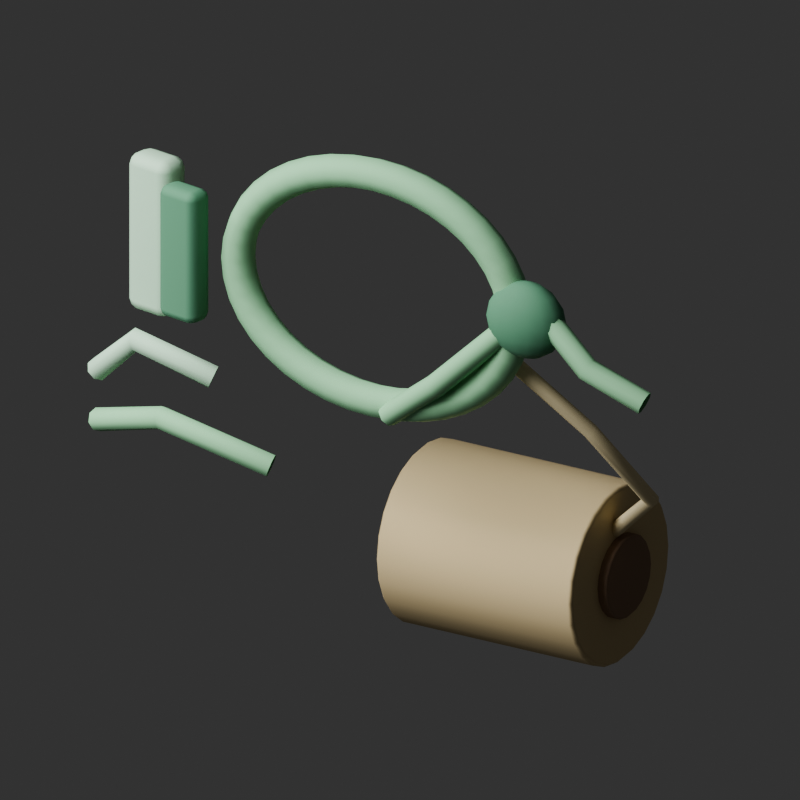 # Source: PlantTieLoop.blend  (saved by Blender 5.1.30; exported with 4.5.12 LTS)
import bpy
from mathutils import Matrix  # noqa: F401  (used for matrix-valued properties, if any)

bpy.ops.wm.read_factory_settings(use_empty=True)
scene = bpy.context.scene
scene.name = 'Scene'

# ---- collections
col_collection = bpy.data.collections.new('Collection'); scene.collection.children.link(col_collection)

# ---- materials (node trees are filled in below, after node groups)
mat_material_planttieloop_softgreen = bpy.data.materials.new('Material.PlantTieLoop.SoftGreen')
mat_material_planttieloop_greendark = bpy.data.materials.new('Material.PlantTieLoop.GreenDark')
mat_material_planttieloop_clipmint = bpy.data.materials.new('Material.PlantTieLoop.ClipMint')
mat_material_planttieloop_twine = bpy.data.materials.new('Material.PlantTieLoop.Twine')
mat_material_planttieloop_core = bpy.data.materials.new('Material.PlantTieLoop.Core')
mat_material_planttieloop_twinelight = bpy.data.materials.new('Material.PlantTieLoop.TwineLight')

# ---- material node trees
mat_material_planttieloop_softgreen.use_nodes = True; mat_material_planttieloop_softgreen.node_tree.nodes.clear()
_N = mat_material_planttieloop_softgreen.node_tree.nodes; _L = mat_material_planttieloop_softgreen.node_tree.links
n0 = _N.new('ShaderNodeBsdfPrincipled'); n0.name = 'Principled BSDF'; n0.location = (-200, 100)
n0.inputs[0].default_value = (0.34, 0.66, 0.39, 1.0)
n0.inputs[2].default_value = 0.76
n1 = _N.new('ShaderNodeOutputMaterial'); n1.name = 'Material Output'; n1.location = (200, 100)
_L.new(n0.outputs[0], n1.inputs[0])
n1.is_active_output = True
mat_material_planttieloop_greendark.use_nodes = True; mat_material_planttieloop_greendark.node_tree.nodes.clear()
_N = mat_material_planttieloop_greendark.node_tree.nodes; _L = mat_material_planttieloop_greendark.node_tree.links
n0 = _N.new('ShaderNodeBsdfPrincipled'); n0.name = 'Principled BSDF'; n0.location = (-200, 100)
n0.inputs[0].default_value = (0.13, 0.33, 0.2, 1.0)
n0.inputs[2].default_value = 0.8
n1 = _N.new('ShaderNodeOutputMaterial'); n1.name = 'Material Output'; n1.location = (200, 100)
_L.new(n0.outputs[0], n1.inputs[0])
n1.is_active_output = True
mat_material_planttieloop_clipmint.use_nodes = True; mat_material_planttieloop_clipmint.node_tree.nodes.clear()
_N = mat_material_planttieloop_clipmint.node_tree.nodes; _L = mat_material_planttieloop_clipmint.node_tree.links
n0 = _N.new('ShaderNodeBsdfPrincipled'); n0.name = 'Principled BSDF'; n0.location = (-200, 100)
n0.inputs[0].default_value = (0.54, 0.78, 0.58, 1.0)
n0.inputs[2].default_value = 0.7
n1 = _N.new('ShaderNodeOutputMaterial'); n1.name = 'Material Output'; n1.location = (200, 100)
_L.new(n0.outputs[0], n1.inputs[0])
n1.is_active_output = True
mat_material_planttieloop_twine.use_nodes = True; mat_material_planttieloop_twine.node_tree.nodes.clear()
_N = mat_material_planttieloop_twine.node_tree.nodes; _L = mat_material_planttieloop_twine.node_tree.links
n0 = _N.new('ShaderNodeBsdfPrincipled'); n0.name = 'Principled BSDF'; n0.location = (-200, 100)
n0.inputs[0].default_value = (0.71, 0.57, 0.33, 1.0)
n0.inputs[2].default_value = 0.86
n1 = _N.new('ShaderNodeOutputMaterial'); n1.name = 'Material Output'; n1.location = (200, 100)
_L.new(n0.outputs[0], n1.inputs[0])
n1.is_active_output = True
mat_material_planttieloop_core.use_nodes = True; mat_material_planttieloop_core.node_tree.nodes.clear()
_N = mat_material_planttieloop_core.node_tree.nodes; _L = mat_material_planttieloop_core.node_tree.links
n0 = _N.new('ShaderNodeBsdfPrincipled'); n0.name = 'Principled BSDF'; n0.location = (-200, 100)
n0.inputs[0].default_value = (0.36, 0.24, 0.16, 1.0)
n0.inputs[2].default_value = 0.78
n1 = _N.new('ShaderNodeOutputMaterial'); n1.name = 'Material Output'; n1.location = (200, 100)
_L.new(n0.outputs[0], n1.inputs[0])
n1.is_active_output = True
mat_material_planttieloop_twinelight.use_nodes = True; mat_material_planttieloop_twinelight.node_tree.nodes.clear()
_N = mat_material_planttieloop_twinelight.node_tree.nodes; _L = mat_material_planttieloop_twinelight.node_tree.links
n0 = _N.new('ShaderNodeBsdfPrincipled'); n0.name = 'Principled BSDF'; n0.location = (-200, 100)
n0.inputs[0].default_value = (0.88, 0.76, 0.48, 1.0)
n0.inputs[2].default_value = 0.84
n1 = _N.new('ShaderNodeOutputMaterial'); n1.name = 'Material Output'; n1.location = (200, 100)
_L.new(n0.outputs[0], n1.inputs[0])
n1.is_active_output = True

# ---- world
world_world = bpy.data.worlds.new('World'); scene.world = world_world
world_world.use_nodes = True; world_world.node_tree.nodes.clear()
_N = world_world.node_tree.nodes; _L = world_world.node_tree.links
n0 = _N.new('ShaderNodeOutputWorld'); n0.name = 'World Output'; n0.location = (200, 100)
n1 = _N.new('ShaderNodeBackground'); n1.name = 'Background'; n1.location = (-200, 100)
n1.inputs[0].default_value = (0.05088, 0.05088, 0.05088, 1.0)
_L.new(n1.outputs[0], n0.inputs[0])
n0.is_active_output = True
world_world.color = (0.05088, 0.05088, 0.05088)
world_world.sun_shadow_jitter_overblur = 0.0

# ---- cameras
cam_camera_001 = bpy.data.cameras.new('Camera.001')
cam_camera_001.type = 'ORTHO'
cam_camera_001.ortho_scale = 1.18

# ---- lights
light_area = bpy.data.lights.new('Area', 'AREA')
light_area.energy = 420.0
light_area.size = 4.0
light_area.size_y = 1.0

# ---- meshes
me_planttieloop_mainloop_mesh = bpy.data.meshes.new('PlantTieLoop_MainLoop_Mesh')
me_planttieloop_mainloop_mesh.from_pydata([(0.2583, -0.05338, 0.2819), (0.2659, -0.035, 0.2827), (0.2583, -0.01662, 0.2819), (0.24, -0.009, 0.28), (0.2217, -0.01662, 0.2781), (0.2141, -0.035, 0.2773), (0.2217, -0.05338, 0.2781), (0.24, -0.061, 0.28), (0.255, -0.05338, 0.3119), (0.2625, -0.035, 0.3135), (0.255, -0.01662, 0.3119), (0.237, -0.009, 0.3082), (0.2191, -0.01662, 0.3044), (0.2116, -0.035, 0.3028), (0.2191, -0.05338, 0.3044), (0.237, -0.061, 0.3082), (0.2451, -0.05338, 0.3429), (0.2521, -0.035, 0.3459), (0.2451, -0.01662, 0.3429), (0.2283, -0.009, 0.3356), (0.2114, -0.01662, 0.3283), (0.2044, -0.035, 0.3253), (0.2114, -0.05338, 0.3283), (0.2283, -0.061, 0.3356), (0.2291, -0.05338, 0.372), (0.2354, -0.035, 0.3763), (0.2291, -0.01662, 0.372), (0.2138, -0.009, 0.3617), (0.1986, -0.01662, 0.3514), (0.1923, -0.035, 0.3471), (0.1986, -0.05338, 0.3514), (0.2138, -0.061, 0.3617), (0.2074, -0.05338, 0.3986), (0.2129, -0.035, 0.4039), (0.2074, -0.01662, 0.3986), (0.1942, -0.009, 0.3858), (0.1809, -0.01662, 0.373), (0.1755, -0.035, 0.3677), (0.1809, -0.05338, 0.373), (0.1942, -0.061, 0.3858), (0.1808, -0.05338, 0.422), (0.1853, -0.035, 0.4281), (0.1808, -0.01662, 0.422), (0.1697, -0.009, 0.4073), (0.1587, -0.01662, 0.3926), (0.1541, -0.035, 0.3865), (0.1587, -0.05338, 0.3926), (0.1697, -0.061, 0.4073), (0.1499, -0.05338, 0.4418), (0.1535, -0.035, 0.4484), (0.1499, -0.01662, 0.4418), (0.1411, -0.009, 0.4256), (0.1323, -0.01662, 0.4095), (0.1286, -0.035, 0.4028), (0.1323, -0.05338, 0.4095), (0.1411, -0.061, 0.4256), (0.1155, -0.05338, 0.4575), (0.1183, -0.035, 0.4647), (0.1155, -0.01662, 0.4575), (0.109, -0.009, 0.4404), (0.1024, -0.01662, 0.4232), (0.09965, -0.035, 0.4161), (0.1024, -0.05338, 0.4232), (0.109, -0.061, 0.4404), (0.07853, -0.05338, 0.469), (0.08034, -0.035, 0.4764), (0.07853, -0.01662, 0.469), (0.07416, -0.009, 0.4512), (0.0698, -0.01662, 0.4333), (0.06799, -0.035, 0.4259), (0.0698, -0.05338, 0.4333), (0.07416, -0.061, 0.4512), (0.03972, -0.05338, 0.476), (0.04062, -0.035, 0.4836), (0.03972, -0.01662, 0.476), (0.03754, -0.009, 0.4578), (0.03537, -0.01662, 0.4395), (0.03447, -0.035, 0.432), (0.03537, -0.05338, 0.4395), (0.03754, -0.061, 0.4578), (3.725e-09, -0.05338, 0.4784), (5.588e-09, -0.035, 0.486), (3.725e-09, -0.01662, 0.4784), (-1.863e-09, -0.009, 0.46), (-3.725e-09, -0.01662, 0.4416), (-5.588e-09, -0.035, 0.434), (-4.191e-09, -0.05338, 0.4416), (1.863e-09, -0.061, 0.46), (-0.03972, -0.05338, 0.476), (-0.04062, -0.035, 0.4836), (-0.03972, -0.01662, 0.476), (-0.03754, -0.009, 0.4578), (-0.03537, -0.01662, 0.4395), (-0.03447, -0.035, 0.432), (-0.03537, -0.05338, 0.4395), (-0.03754, -0.061, 0.4578), (-0.07853, -0.05338, 0.469), (-0.08034, -0.035, 0.4764), (-0.07853, -0.01662, 0.469), (-0.07416, -0.009, 0.4512), (-0.0698, -0.01662, 0.4333), (-0.06799, -0.035, 0.4259), (-0.0698, -0.05338, 0.4333), (-0.07416, -0.061, 0.4512), (-0.1155, -0.05338, 0.4575), (-0.1183, -0.035, 0.4647), (-0.1155, -0.01662, 0.4575), (-0.109, -0.009, 0.4404), (-0.1024, -0.01662, 0.4232), (-0.09965, -0.035, 0.4161), (-0.1024, -0.05338, 0.4232), (-0.109, -0.061, 0.4404), (-0.1499, -0.05338, 0.4418), (-0.1535, -0.035, 0.4484), (-0.1499, -0.01662, 0.4418), (-0.1411, -0.009, 0.4256), (-0.1323, -0.01662, 0.4095), (-0.1286, -0.035, 0.4028), (-0.1323, -0.05338, 0.4095), (-0.1411, -0.061, 0.4256), (-0.1808, -0.05338, 0.422), (-0.1853, -0.035, 0.4281), (-0.1808, -0.01662, 0.422), (-0.1697, -0.009, 0.4073), (-0.1587, -0.01662, 0.3926), (-0.1541, -0.035, 0.3865), (-0.1587, -0.05338, 0.3926), (-0.1697, -0.061, 0.4073), (-0.2074, -0.05338, 0.3986), (-0.2129, -0.035, 0.4039), (-0.2074, -0.01662, 0.3986), (-0.1942, -0.009, 0.3858), (-0.1809, -0.01662, 0.373), (-0.1755, -0.035, 0.3677), (-0.1809, -0.05338, 0.373), (-0.1942, -0.061, 0.3858), (-0.2291, -0.05338, 0.372), (-0.2354, -0.035, 0.3763), (-0.2291, -0.01662, 0.372), (-0.2138, -0.009, 0.3617), (-0.1986, -0.01662, 0.3514), (-0.1923, -0.035, 0.3471), (-0.1986, -0.05338, 0.3514), (-0.2138, -0.061, 0.3617), (-0.2451, -0.05338, 0.3429), (-0.2521, -0.035, 0.3459), (-0.2451, -0.01662, 0.3429), (-0.2283, -0.009, 0.3356), (-0.2114, -0.01662, 0.3283), (-0.2044, -0.035, 0.3253), (-0.2114, -0.05338, 0.3283), (-0.2283, -0.061, 0.3356), (-0.255, -0.05338, 0.3119), (-0.2625, -0.035, 0.3135), (-0.255, -0.01662, 0.3119), (-0.237, -0.009, 0.3082), (-0.2191, -0.01662, 0.3044), (-0.2116, -0.035, 0.3028), (-0.2191, -0.05338, 0.3044), (-0.237, -0.061, 0.3082), (-0.2584, -0.05338, 0.28), (-0.266, -0.035, 0.28), (-0.2584, -0.01662, 0.28), (-0.24, -0.009, 0.28), (-0.2216, -0.01662, 0.28), (-0.214, -0.035, 0.28), (-0.2216, -0.05338, 0.28), (-0.24, -0.061, 0.28), (-0.255, -0.05338, 0.2481), (-0.2625, -0.035, 0.2465), (-0.255, -0.01662, 0.2481), (-0.237, -0.009, 0.2518), (-0.2191, -0.01662, 0.2556), (-0.2116, -0.035, 0.2572), (-0.2191, -0.05338, 0.2556), (-0.237, -0.061, 0.2518), (-0.2451, -0.05338, 0.2171), (-0.2521, -0.035, 0.2141), (-0.2451, -0.01662, 0.2171), (-0.2283, -0.009, 0.2244), (-0.2114, -0.01662, 0.2317), (-0.2044, -0.035, 0.2347), (-0.2114, -0.05338, 0.2317), (-0.2283, -0.061, 0.2244), (-0.2291, -0.05338, 0.188), (-0.2354, -0.035, 0.1837), (-0.2291, -0.01662, 0.188), (-0.2138, -0.009, 0.1983), (-0.1986, -0.01662, 0.2086), (-0.1923, -0.035, 0.2129), (-0.1986, -0.05338, 0.2086), (-0.2138, -0.061, 0.1983), (-0.2074, -0.05338, 0.1614), (-0.2129, -0.035, 0.1561), (-0.2074, -0.01662, 0.1614), (-0.1942, -0.009, 0.1742), (-0.1809, -0.01662, 0.187), (-0.1755, -0.035, 0.1923), (-0.1809, -0.05338, 0.187), (-0.1942, -0.061, 0.1742), (-0.1808, -0.05338, 0.138), (-0.1853, -0.035, 0.1319), (-0.1808, -0.01662, 0.138), (-0.1697, -0.009, 0.1527), (-0.1587, -0.01662, 0.1674), (-0.1541, -0.035, 0.1735), (-0.1587, -0.05338, 0.1674), (-0.1697, -0.061, 0.1527), (-0.1499, -0.05338, 0.1182), (-0.1535, -0.035, 0.1116), (-0.1499, -0.01662, 0.1182), (-0.1411, -0.009, 0.1344), (-0.1323, -0.01662, 0.1505), (-0.1286, -0.035, 0.1572), (-0.1323, -0.05338, 0.1505), (-0.1411, -0.061, 0.1344), (-0.1155, -0.05338, 0.1025), (-0.1183, -0.035, 0.09534), (-0.1155, -0.01662, 0.1025), (-0.109, -0.009, 0.1196), (-0.1024, -0.01662, 0.1368), (-0.09965, -0.035, 0.1439), (-0.1024, -0.05338, 0.1368), (-0.109, -0.061, 0.1196), (-0.07853, -0.05338, 0.09095), (-0.08034, -0.035, 0.08355), (-0.07853, -0.01662, 0.09095), (-0.07416, -0.009, 0.1088), (-0.0698, -0.01662, 0.1267), (-0.06799, -0.035, 0.1341), (-0.0698, -0.05338, 0.1267), (-0.07416, -0.061, 0.1088), (-0.03972, -0.05338, 0.08396), (-0.04062, -0.035, 0.0764), (-0.03972, -0.01662, 0.08396), (-0.03754, -0.009, 0.1022), (-0.03537, -0.01662, 0.1205), (-0.03447, -0.035, 0.128), (-0.03537, -0.05338, 0.1205), (-0.03754, -0.061, 0.1022), (-8.382e-09, -0.05338, 0.08162), (-1.211e-08, -0.035, 0.074), (-6.985e-09, -0.01662, 0.08162), (9.313e-10, -0.009, 0.1), (8.382e-09, -0.01662, 0.1184), (1.211e-08, -0.035, 0.126), (8.382e-09, -0.05338, 0.1184), (-9.313e-10, -0.061, 0.1), (0.03972, -0.05338, 0.08396), (0.04062, -0.035, 0.0764), (0.03972, -0.01662, 0.08396), (0.03754, -0.009, 0.1022), (0.03537, -0.01662, 0.1205), (0.03447, -0.035, 0.128), (0.03537, -0.05338, 0.1205), (0.03754, -0.061, 0.1022), (0.07853, -0.05338, 0.09095), (0.08034, -0.035, 0.08355), (0.07853, -0.01662, 0.09095), (0.07416, -0.009, 0.1088), (0.0698, -0.01662, 0.1267), (0.06799, -0.035, 0.1341), (0.0698, -0.05338, 0.1267), (0.07416, -0.061, 0.1088), (0.1155, -0.05338, 0.1025), (0.1183, -0.035, 0.09534), (0.1155, -0.01662, 0.1025), (0.109, -0.009, 0.1196), (0.1024, -0.01662, 0.1368), (0.09965, -0.035, 0.1439), (0.1024, -0.05338, 0.1368), (0.109, -0.061, 0.1196), (0.1499, -0.05338, 0.1182), (0.1535, -0.035, 0.1116), (0.1499, -0.01662, 0.1182), (0.1411, -0.009, 0.1344), (0.1323, -0.01662, 0.1505), (0.1286, -0.035, 0.1572), (0.1323, -0.05338, 0.1505), (0.1411, -0.061, 0.1344), (0.1808, -0.05338, 0.138), (0.1853, -0.035, 0.1319), (0.1808, -0.01662, 0.138), (0.1697, -0.009, 0.1527), (0.1587, -0.01662, 0.1674), (0.1541, -0.035, 0.1735), (0.1587, -0.05338, 0.1674), (0.1697, -0.061, 0.1527), (0.2074, -0.05338, 0.1614), (0.2129, -0.035, 0.1561), (0.2074, -0.01662, 0.1614), (0.1942, -0.009, 0.1742), (0.1809, -0.01662, 0.187), (0.1755, -0.035, 0.1923), (0.1809, -0.05338, 0.187), (0.1942, -0.061, 0.1742), (0.2291, -0.05338, 0.188), (0.2354, -0.035, 0.1837), (0.2291, -0.01662, 0.188), (0.2138, -0.009, 0.1983), (0.1986, -0.01662, 0.2086), (0.1923, -0.035, 0.2129), (0.1986, -0.05338, 0.2086), (0.2138, -0.061, 0.1983), (0.2451, -0.05338, 0.2171), (0.2521, -0.035, 0.2141), (0.2451, -0.01662, 0.2171), (0.2283, -0.009, 0.2244), (0.2114, -0.01662, 0.2317), (0.2044, -0.035, 0.2347), (0.2114, -0.05338, 0.2317), (0.2283, -0.061, 0.2244), (0.255, -0.05338, 0.2481), (0.2625, -0.035, 0.2465), (0.255, -0.01662, 0.2481), (0.237, -0.009, 0.2518), (0.2191, -0.01662, 0.2556), (0.2116, -0.035, 0.2572), (0.2191, -0.05338, 0.2556), (0.237, -0.061, 0.2518), (0.2583, -0.05338, 0.2781), (0.2659, -0.035, 0.2773), (0.2583, -0.01662, 0.2781), (0.24, -0.009, 0.28), (0.2217, -0.01662, 0.2819), (0.2141, -0.035, 0.2827), (0.2217, -0.05338, 0.2819), (0.24, -0.061, 0.28)], [], [(0, 8, 15, 7), (1, 9, 8, 0), (2, 10, 9, 1), (3, 11, 10, 2), (4, 12, 11, 3), (5, 13, 12, 4), (6, 14, 13, 5), (7, 15, 14, 6), (8, 16, 23, 15), (9, 17, 16, 8), (10, 18, 17, 9), (11, 19, 18, 10), (12, 20, 19, 11), (13, 21, 20, 12), (14, 22, 21, 13), (15, 23, 22, 14), (16, 24, 31, 23), (17, 25, 24, 16), (18, 26, 25, 17), (19, 27, 26, 18), (20, 28, 27, 19), (21, 29, 28, 20), (22, 30, 29, 21), (23, 31, 30, 22), (24, 32, 39, 31), (25, 33, 32, 24), (26, 34, 33, 25), (27, 35, 34, 26), (28, 36, 35, 27), (29, 37, 36, 28), (30, 38, 37, 29), (31, 39, 38, 30), (32, 40, 47, 39), (33, 41, 40, 32), (34, 42, 41, 33), (35, 43, 42, 34), (36, 44, 43, 35), (37, 45, 44, 36), (38, 46, 45, 37), (39, 47, 46, 38), (40, 48, 55, 47), (41, 49, 48, 40), (42, 50, 49, 41), (43, 51, 50, 42), (44, 52, 51, 43), (45, 53, 52, 44), (46, 54, 53, 45), (47, 55, 54, 46), (48, 56, 63, 55), (49, 57, 56, 48), (50, 58, 57, 49), (51, 59, 58, 50), (52, 60, 59, 51), (53, 61, 60, 52), (54, 62, 61, 53), (55, 63, 62, 54), (56, 64, 71, 63), (57, 65, 64, 56), (58, 66, 65, 57), (59, 67, 66, 58), (60, 68, 67, 59), (61, 69, 68, 60), (62, 70, 69, 61), (63, 71, 70, 62), (64, 72, 79, 71), (65, 73, 72, 64), (66, 74, 73, 65), (67, 75, 74, 66), (68, 76, 75, 67), (69, 77, 76, 68), (70, 78, 77, 69), (71, 79, 78, 70), (72, 80, 87, 79), (73, 81, 80, 72), (74, 82, 81, 73), (75, 83, 82, 74), (76, 84, 83, 75), (77, 85, 84, 76), (78, 86, 85, 77), (79, 87, 86, 78), (80, 88, 95, 87), (81, 89, 88, 80), (82, 90, 89, 81), (83, 91, 90, 82), (84, 92, 91, 83), (85, 93, 92, 84), (86, 94, 93, 85), (87, 95, 94, 86), (88, 96, 103, 95), (89, 97, 96, 88), (90, 98, 97, 89), (91, 99, 98, 90), (92, 100, 99, 91), (93, 101, 100, 92), (94, 102, 101, 93), (95, 103, 102, 94), (96, 104, 111, 103), (97, 105, 104, 96), (98, 106, 105, 97), (99, 107, 106, 98), (100, 108, 107, 99), (101, 109, 108, 100), (102, 110, 109, 101), (103, 111, 110, 102), (104, 112, 119, 111), (105, 113, 112, 104), (106, 114, 113, 105), (107, 115, 114, 106), (108, 116, 115, 107), (109, 117, 116, 108), (110, 118, 117, 109), (111, 119, 118, 110), (112, 120, 127, 119), (113, 121, 120, 112), (114, 122, 121, 113), (115, 123, 122, 114), (116, 124, 123, 115), (117, 125, 124, 116), (118, 126, 125, 117), (119, 127, 126, 118), (120, 128, 135, 127), (121, 129, 128, 120), (122, 130, 129, 121), (123, 131, 130, 122), (124, 132, 131, 123), (125, 133, 132, 124), (126, 134, 133, 125), (127, 135, 134, 126), (128, 136, 143, 135), (129, 137, 136, 128), (130, 138, 137, 129), (131, 139, 138, 130), (132, 140, 139, 131), (133, 141, 140, 132), (134, 142, 141, 133), (135, 143, 142, 134), (136, 144, 151, 143), (137, 145, 144, 136), (138, 146, 145, 137), (139, 147, 146, 138), (140, 148, 147, 139), (141, 149, 148, 140), (142, 150, 149, 141), (143, 151, 150, 142), (144, 152, 159, 151), (145, 153, 152, 144), (146, 154, 153, 145), (147, 155, 154, 146), (148, 156, 155, 147), (149, 157, 156, 148), (150, 158, 157, 149), (151, 159, 158, 150), (152, 160, 167, 159), (153, 161, 160, 152), (154, 162, 161, 153), (155, 163, 162, 154), (156, 164, 163, 155), (157, 165, 164, 156), (158, 166, 165, 157), (159, 167, 166, 158), (160, 168, 175, 167), (161, 169, 168, 160), (162, 170, 169, 161), (163, 171, 170, 162), (164, 172, 171, 163), (165, 173, 172, 164), (166, 174, 173, 165), (167, 175, 174, 166), (168, 176, 183, 175), (169, 177, 176, 168), (170, 178, 177, 169), (171, 179, 178, 170), (172, 180, 179, 171), (173, 181, 180, 172), (174, 182, 181, 173), (175, 183, 182, 174), (176, 184, 191, 183), (177, 185, 184, 176), (178, 186, 185, 177), (179, 187, 186, 178), (180, 188, 187, 179), (181, 189, 188, 180), (182, 190, 189, 181), (183, 191, 190, 182), (184, 192, 199, 191), (185, 193, 192, 184), (186, 194, 193, 185), (187, 195, 194, 186), (188, 196, 195, 187), (189, 197, 196, 188), (190, 198, 197, 189), (191, 199, 198, 190), (192, 200, 207, 199), (193, 201, 200, 192), (194, 202, 201, 193), (195, 203, 202, 194), (196, 204, 203, 195), (197, 205, 204, 196), (198, 206, 205, 197), (199, 207, 206, 198), (200, 208, 215, 207), (201, 209, 208, 200), (202, 210, 209, 201), (203, 211, 210, 202), (204, 212, 211, 203), (205, 213, 212, 204), (206, 214, 213, 205), (207, 215, 214, 206), (208, 216, 223, 215), (209, 217, 216, 208), (210, 218, 217, 209), (211, 219, 218, 210), (212, 220, 219, 211), (213, 221, 220, 212), (214, 222, 221, 213), (215, 223, 222, 214), (216, 224, 231, 223), (217, 225, 224, 216), (218, 226, 225, 217), (219, 227, 226, 218), (220, 228, 227, 219), (221, 229, 228, 220), (222, 230, 229, 221), (223, 231, 230, 222), (224, 232, 239, 231), (225, 233, 232, 224), (226, 234, 233, 225), (227, 235, 234, 226), (228, 236, 235, 227), (229, 237, 236, 228), (230, 238, 237, 229), (231, 239, 238, 230), (232, 240, 247, 239), (233, 241, 240, 232), (234, 242, 241, 233), (235, 243, 242, 234), (236, 244, 243, 235), (237, 245, 244, 236), (238, 246, 245, 237), (239, 247, 246, 238), (240, 248, 255, 247), (241, 249, 248, 240), (242, 250, 249, 241), (243, 251, 250, 242), (244, 252, 251, 243), (245, 253, 252, 244), (246, 254, 253, 245), (247, 255, 254, 246), (248, 256, 263, 255), (249, 257, 256, 248), (250, 258, 257, 249), (251, 259, 258, 250), (252, 260, 259, 251), (253, 261, 260, 252), (254, 262, 261, 253), (255, 263, 262, 254), (256, 264, 271, 263), (257, 265, 264, 256), (258, 266, 265, 257), (259, 267, 266, 258), (260, 268, 267, 259), (261, 269, 268, 260), (262, 270, 269, 261), (263, 271, 270, 262), (264, 272, 279, 271), (265, 273, 272, 264), (266, 274, 273, 265), (267, 275, 274, 266), (268, 276, 275, 267), (269, 277, 276, 268), (270, 278, 277, 269), (271, 279, 278, 270), (272, 280, 287, 279), (273, 281, 280, 272), (274, 282, 281, 273), (275, 283, 282, 274), (276, 284, 283, 275), (277, 285, 284, 276), (278, 286, 285, 277), (279, 287, 286, 278), (280, 288, 295, 287), (281, 289, 288, 280), (282, 290, 289, 281), (283, 291, 290, 282), (284, 292, 291, 283), (285, 293, 292, 284), (286, 294, 293, 285), (287, 295, 294, 286), (288, 296, 303, 295), (289, 297, 296, 288), (290, 298, 297, 289), (291, 299, 298, 290), (292, 300, 299, 291), (293, 301, 300, 292), (294, 302, 301, 293), (295, 303, 302, 294), (296, 304, 311, 303), (297, 305, 304, 296), (298, 306, 305, 297), (299, 307, 306, 298), (300, 308, 307, 299), (301, 309, 308, 300), (302, 310, 309, 301), (303, 311, 310, 302), (304, 312, 319, 311), (305, 313, 312, 304), (306, 314, 313, 305), (307, 315, 314, 306), (308, 316, 315, 307), (309, 317, 316, 308), (310, 318, 317, 309), (311, 319, 318, 310), (312, 320, 327, 319), (313, 321, 320, 312), (314, 322, 321, 313), (315, 323, 322, 314), (316, 324, 323, 315), (317, 325, 324, 316), (318, 326, 325, 317), (319, 327, 326, 318)])
me_planttieloop_mainloop_mesh.polygons.foreach_set('use_smooth', [True] * 320)
_uv = me_planttieloop_mainloop_mesh.uv_layers.new(name='UVMap')
_uv.uv.foreach_set('vector', [0.0, 1.0, 0.025, 1.0, 0.025, 0.875, 0.0, 0.875, 0.0, 0.125, 0.025, 0.125, 0.025, 0.0, 0.0, 0.0, 0.0, 0.25, 0.025, 0.25, 0.025, 0.125, 0.0, 0.125, 0.0, 0.375, 0.025, 0.375, 0.025, 0.25, 0.0, 0.25, 0.0, 0.5, 0.025, 0.5, 0.025, 0.375, 0.0, 0.375, 0.0, 0.625, 0.025, 0.625, 0.025, 0.5, 0.0, 0.5, 0.0, 0.75, 0.025, 0.75, 0.025, 0.625, 0.0, 0.625, 0.0, 0.875, 0.025, 0.875, 0.025, 0.75, 0.0, 0.75, 0.025, 1.0, 0.05, 1.0, 0.05, 0.875, 0.025, 0.875, 0.025, 0.125, 0.05, 0.125, 0.05, 0.0, 0.025, 0.0, 0.025, 0.25, 0.05, 0.25, 0.05, 0.125, 0.025, 0.125, 0.025, 0.375, 0.05, 0.375, 0.05, 0.25, 0.025, 0.25, 0.025, 0.5, 0.05, 0.5, 0.05, 0.375, 0.025, 0.375, 0.025, 0.625, 0.05, 0.625, 0.05, 0.5, 0.025, 0.5, 0.025, 0.75, 0.05, 0.75, 0.05, 0.625, 0.025, 0.625, 0.025, 0.875, 0.05, 0.875, 0.05, 0.75, 0.025, 0.75, 0.05, 1.0, 0.075, 1.0, 0.075, 0.875, 0.05, 0.875, 0.05, 0.125, 0.075, 0.125, 0.075, 0.0, 0.05, 0.0, 0.05, 0.25, 0.075, 0.25, 0.075, 0.125, 0.05, 0.125, 0.05, 0.375, 0.075, 0.375, 0.075, 0.25, 0.05, 0.25, 0.05, 0.5, 0.075, 0.5, 0.075, 0.375, 0.05, 0.375, 0.05, 0.625, 0.075, 0.625, 0.075, 0.5, 0.05, 0.5, 0.05, 0.75, 0.075, 0.75, 0.075, 0.625, 0.05, 0.625, 0.05, 0.875, 0.075, 0.875, 0.075, 0.75, 0.05, 0.75, 0.075, 1.0, 0.1, 1.0, 0.1, 0.875, 0.075, 0.875, 0.075, 0.125, 0.1, 0.125, 0.1, 0.0, 0.075, 0.0, 0.075, 0.25, 0.1, 0.25, 0.1, 0.125, 0.075, 0.125, 0.075, 0.375, 0.1, 0.375, 0.1, 0.25, 0.075, 0.25, 0.075, 0.5, 0.1, 0.5, 0.1, 0.375, 0.075, 0.375, 0.075, 0.625, 0.1, 0.625, 0.1, 0.5, 0.075, 0.5, 0.075, 0.75, 0.1, 0.75, 0.1, 0.625, 0.075, 0.625, 0.075, 0.875, 0.1, 0.875, 0.1, 0.75, 0.075, 0.75, 0.1, 1.0, 0.125, 1.0, 0.125, 0.875, 0.1, 0.875, 0.1, 0.125, 0.125, 0.125, 0.125, 0.0, 0.1, 0.0, 0.1, 0.25, 0.125, 0.25, 0.125, 0.125, 0.1, 0.125, 0.1, 0.375, 0.125, 0.375, 0.125, 0.25, 0.1, 0.25, 0.1, 0.5, 0.125, 0.5, 0.125, 0.375, 0.1, 0.375, 0.1, 0.625, 0.125, 0.625, 0.125, 0.5, 0.1, 0.5, 0.1, 0.75, 0.125, 0.75, 0.125, 0.625, 0.1, 0.625, 0.1, 0.875, 0.125, 0.875, 0.125, 0.75, 0.1, 0.75, 0.125, 1.0, 0.15, 1.0, 0.15, 0.875, 0.125, 0.875, 0.125, 0.125, 0.15, 0.125, 0.15, 0.0, 0.125, 0.0, 0.125, 0.25, 0.15, 0.25, 0.15, 0.125, 0.125, 0.125, 0.125, 0.375, 0.15, 0.375, 0.15, 0.25, 0.125, 0.25, 0.125, 0.5, 0.15, 0.5, 0.15, 0.375, 0.125, 0.375, 0.125, 0.625, 0.15, 0.625, 0.15, 0.5, 0.125, 0.5, 0.125, 0.75, 0.15, 0.75, 0.15, 0.625, 0.125, 0.625, 0.125, 0.875, 0.15, 0.875, 0.15, 0.75, 0.125, 0.75, 0.15, 1.0, 0.175, 1.0, 0.175, 0.875, 0.15, 0.875, 0.15, 0.125, 0.175, 0.125, 0.175, 0.0, 0.15, 0.0, 0.15, 0.25, 0.175, 0.25, 0.175, 0.125, 0.15, 0.125, 0.15, 0.375, 0.175, 0.375, 0.175, 0.25, 0.15, 0.25, 0.15, 0.5, 0.175, 0.5, 0.175, 0.375, 0.15, 0.375, 0.15, 0.625, 0.175, 0.625, 0.175, 0.5, 0.15, 0.5, 0.15, 0.75, 0.175, 0.75, 0.175, 0.625, 0.15, 0.625, 0.15, 0.875, 0.175, 0.875, 0.175, 0.75, 0.15, 0.75, 0.175, 1.0, 0.2, 1.0, 0.2, 0.875, 0.175, 0.875, 0.175, 0.125, 0.2, 0.125, 0.2, 0.0, 0.175, 0.0, 0.175, 0.25, 0.2, 0.25, 0.2, 0.125, 0.175, 0.125, 0.175, 0.375, 0.2, 0.375, 0.2, 0.25, 0.175, 0.25, 0.175, 0.5, 0.2, 0.5, 0.2, 0.375, 0.175, 0.375, 0.175, 0.625, 0.2, 0.625, 0.2, 0.5, 0.175, 0.5, 0.175, 0.75, 0.2, 0.75, 0.2, 0.625, 0.175, 0.625, 0.175, 0.875, 0.2, 0.875, 0.2, 0.75, 0.175, 0.75, 0.2, 1.0, 0.225, 1.0, 0.225, 0.875, 0.2, 0.875, 0.2, 0.125, 0.225, 0.125, 0.225, 0.0, 0.2, 0.0, 0.2, 0.25, 0.225, 0.25, 0.225, 0.125, 0.2, 0.125, 0.2, 0.375, 0.225, 0.375, 0.225, 0.25, 0.2, 0.25, 0.2, 0.5, 0.225, 0.5, 0.225, 0.375, 0.2, 0.375, 0.2, 0.625, 0.225, 0.625, 0.225, 0.5, 0.2, 0.5, 0.2, 0.75, 0.225, 0.75, 0.225, 0.625, 0.2, 0.625, 0.2, 0.875, 0.225, 0.875, 0.225, 0.75, 0.2, 0.75, 0.225, 1.0, 0.25, 1.0, 0.25, 0.875, 0.225, 0.875, 0.225, 0.125, 0.25, 0.125, 0.25, 0.0, 0.225, 0.0, 0.225, 0.25, 0.25, 0.25, 0.25, 0.125, 0.225, 0.125, 0.225, 0.375, 0.25, 0.375, 0.25, 0.25, 0.225, 0.25, 0.225, 0.5, 0.25, 0.5, 0.25, 0.375, 0.225, 0.375, 0.225, 0.625, 0.25, 0.625, 0.25, 0.5, 0.225, 0.5, 0.225, 0.75, 0.25, 0.75, 0.25, 0.625, 0.225, 0.625, 0.225, 0.875, 0.25, 0.875, 0.25, 0.75, 0.225, 0.75, 0.25, 1.0, 0.275, 1.0, 0.275, 0.875, 0.25, 0.875, 0.25, 0.125, 0.275, 0.125, 0.275, 0.0, 0.25, 0.0, 0.25, 0.25, 0.275, 0.25, 0.275, 0.125, 0.25, 0.125, 0.25, 0.375, 0.275, 0.375, 0.275, 0.25, 0.25, 0.25, 0.25, 0.5, 0.275, 0.5, 0.275, 0.375, 0.25, 0.375, 0.25, 0.625, 0.275, 0.625, 0.275, 0.5, 0.25, 0.5, 0.25, 0.75, 0.275, 0.75, 0.275, 0.625, 0.25, 0.625, 0.25, 0.875, 0.275, 0.875, 0.275, 0.75, 0.25, 0.75, 0.275, 1.0, 0.3, 1.0, 0.3, 0.875, 0.275, 0.875, 0.275, 0.125, 0.3, 0.125, 0.3, 0.0, 0.275, 0.0, 0.275, 0.25, 0.3, 0.25, 0.3, 0.125, 0.275, 0.125, 0.275, 0.375, 0.3, 0.375, 0.3, 0.25, 0.275, 0.25, 0.275, 0.5, 0.3, 0.5, 0.3, 0.375, 0.275, 0.375, 0.275, 0.625, 0.3, 0.625, 0.3, 0.5, 0.275, 0.5, 0.275, 0.75, 0.3, 0.75, 0.3, 0.625, 0.275, 0.625, 0.275, 0.875, 0.3, 0.875, 0.3, 0.75, 0.275, 0.75, 0.3, 1.0, 0.325, 1.0, 0.325, 0.875, 0.3, 0.875, 0.3, 0.125, 0.325, 0.125, 0.325, 0.0, 0.3, 0.0, 0.3, 0.25, 0.325, 0.25, 0.325, 0.125, 0.3, 0.125, 0.3, 0.375, 0.325, 0.375, 0.325, 0.25, 0.3, 0.25, 0.3, 0.5, 0.325, 0.5, 0.325, 0.375, 0.3, 0.375, 0.3, 0.625, 0.325, 0.625, 0.325, 0.5, 0.3, 0.5, 0.3, 0.75, 0.325, 0.75, 0.325, 0.625, 0.3, 0.625, 0.3, 0.875, 0.325, 0.875, 0.325, 0.75, 0.3, 0.75, 0.325, 1.0, 0.35, 1.0, 0.35, 0.875, 0.325, 0.875, 0.325, 0.125, 0.35, 0.125, 0.35, 0.0, 0.325, 0.0, 0.325, 0.25, 0.35, 0.25, 0.35, 0.125, 0.325, 0.125, 0.325, 0.375, 0.35, 0.375, 0.35, 0.25, 0.325, 0.25, 0.325, 0.5, 0.35, 0.5, 0.35, 0.375, 0.325, 0.375, 0.325, 0.625, 0.35, 0.625, 0.35, 0.5, 0.325, 0.5, 0.325, 0.75, 0.35, 0.75, 0.35, 0.625, 0.325, 0.625, 0.325, 0.875, 0.35, 0.875, 0.35, 0.75, 0.325, 0.75, 0.35, 1.0, 0.375, 1.0, 0.375, 0.875, 0.35, 0.875, 0.35, 0.125, 0.375, 0.125, 0.375, 0.0, 0.35, 0.0, 0.35, 0.25, 0.375, 0.25, 0.375, 0.125, 0.35, 0.125, 0.35, 0.375, 0.375, 0.375, 0.375, 0.25, 0.35, 0.25, 0.35, 0.5, 0.375, 0.5, 0.375, 0.375, 0.35, 0.375, 0.35, 0.625, 0.375, 0.625, 0.375, 0.5, 0.35, 0.5, 0.35, 0.75, 0.375, 0.75, 0.375, 0.625, 0.35, 0.625, 0.35, 0.875, 0.375, 0.875, 0.375, 0.75, 0.35, 0.75, 0.375, 1.0, 0.4, 1.0, 0.4, 0.875, 0.375, 0.875, 0.375, 0.125, 0.4, 0.125, 0.4, 0.0, 0.375, 0.0, 0.375, 0.25, 0.4, 0.25, 0.4, 0.125, 0.375, 0.125, 0.375, 0.375, 0.4, 0.375, 0.4, 0.25, 0.375, 0.25, 0.375, 0.5, 0.4, 0.5, 0.4, 0.375, 0.375, 0.375, 0.375, 0.625, 0.4, 0.625, 0.4, 0.5, 0.375, 0.5, 0.375, 0.75, 0.4, 0.75, 0.4, 0.625, 0.375, 0.625, 0.375, 0.875, 0.4, 0.875, 0.4, 0.75, 0.375, 0.75, 0.4, 1.0, 0.425, 1.0, 0.425, 0.875, 0.4, 0.875, 0.4, 0.125, 0.425, 0.125, 0.425, 0.0, 0.4, 0.0, 0.4, 0.25, 0.425, 0.25, 0.425, 0.125, 0.4, 0.125, 0.4, 0.375, 0.425, 0.375, 0.425, 0.25, 0.4, 0.25, 0.4, 0.5, 0.425, 0.5, 0.425, 0.375, 0.4, 0.375, 0.4, 0.625, 0.425, 0.625, 0.425, 0.5, 0.4, 0.5, 0.4, 0.75, 0.425, 0.75, 0.425, 0.625, 0.4, 0.625, 0.4, 0.875, 0.425, 0.875, 0.425, 0.75, 0.4, 0.75, 0.425, 1.0, 0.45, 1.0, 0.45, 0.875, 0.425, 0.875, 0.425, 0.125, 0.45, 0.125, 0.45, 0.0, 0.425, 0.0, 0.425, 0.25, 0.45, 0.25, 0.45, 0.125, 0.425, 0.125, 0.425, 0.375, 0.45, 0.375, 0.45, 0.25, 0.425, 0.25, 0.425, 0.5, 0.45, 0.5, 0.45, 0.375, 0.425, 0.375, 0.425, 0.625, 0.45, 0.625, 0.45, 0.5, 0.425, 0.5, 0.425, 0.75, 0.45, 0.75, 0.45, 0.625, 0.425, 0.625, 0.425, 0.875, 0.45, 0.875, 0.45, 0.75, 0.425, 0.75, 0.45, 1.0, 0.475, 1.0, 0.475, 0.875, 0.45, 0.875, 0.45, 0.125, 0.475, 0.125, 0.475, 0.0, 0.45, 0.0, 0.45, 0.25, 0.475, 0.25, 0.475, 0.125, 0.45, 0.125, 0.45, 0.375, 0.475, 0.375, 0.475, 0.25, 0.45, 0.25, 0.45, 0.5, 0.475, 0.5, 0.475, 0.375, 0.45, 0.375, 0.45, 0.625, 0.475, 0.625, 0.475, 0.5, 0.45, 0.5, 0.45, 0.75, 0.475, 0.75, 0.475, 0.625, 0.45, 0.625, 0.45, 0.875, 0.475, 0.875, 0.475, 0.75, 0.45, 0.75, 0.475, 1.0, 0.5, 1.0, 0.5, 0.875, 0.475, 0.875, 0.475, 0.125, 0.5, 0.125, 0.5, 0.0, 0.475, 0.0, 0.475, 0.25, 0.5, 0.25, 0.5, 0.125, 0.475, 0.125, 0.475, 0.375, 0.5, 0.375, 0.5, 0.25, 0.475, 0.25, 0.475, 0.5, 0.5, 0.5, 0.5, 0.375, 0.475, 0.375, 0.475, 0.625, 0.5, 0.625, 0.5, 0.5, 0.475, 0.5, 0.475, 0.75, 0.5, 0.75, 0.5, 0.625, 0.475, 0.625, 0.475, 0.875, 0.5, 0.875, 0.5, 0.75, 0.475, 0.75, 0.5, 1.0, 0.525, 1.0, 0.525, 0.875, 0.5, 0.875, 0.5, 0.125, 0.525, 0.125, 0.525, 0.0, 0.5, 0.0, 0.5, 0.25, 0.525, 0.25, 0.525, 0.125, 0.5, 0.125, 0.5, 0.375, 0.525, 0.375, 0.525, 0.25, 0.5, 0.25, 0.5, 0.5, 0.525, 0.5, 0.525, 0.375, 0.5, 0.375, 0.5, 0.625, 0.525, 0.625, 0.525, 0.5, 0.5, 0.5, 0.5, 0.75, 0.525, 0.75, 0.525, 0.625, 0.5, 0.625, 0.5, 0.875, 0.525, 0.875, 0.525, 0.75, 0.5, 0.75, 0.525, 1.0, 0.55, 1.0, 0.55, 0.875, 0.525, 0.875, 0.525, 0.125, 0.55, 0.125, 0.55, 0.0, 0.525, 0.0, 0.525, 0.25, 0.55, 0.25, 0.55, 0.125, 0.525, 0.125, 0.525, 0.375, 0.55, 0.375, 0.55, 0.25, 0.525, 0.25, 0.525, 0.5, 0.55, 0.5, 0.55, 0.375, 0.525, 0.375, 0.525, 0.625, 0.55, 0.625, 0.55, 0.5, 0.525, 0.5, 0.525, 0.75, 0.55, 0.75, 0.55, 0.625, 0.525, 0.625, 0.525, 0.875, 0.55, 0.875, 0.55, 0.75, 0.525, 0.75, 0.55, 1.0, 0.575, 1.0, 0.575, 0.875, 0.55, 0.875, 0.55, 0.125, 0.575, 0.125, 0.575, 0.0, 0.55, 0.0, 0.55, 0.25, 0.575, 0.25, 0.575, 0.125, 0.55, 0.125, 0.55, 0.375, 0.575, 0.375, 0.575, 0.25, 0.55, 0.25, 0.55, 0.5, 0.575, 0.5, 0.575, 0.375, 0.55, 0.375, 0.55, 0.625, 0.575, 0.625, 0.575, 0.5, 0.55, 0.5, 0.55, 0.75, 0.575, 0.75, 0.575, 0.625, 0.55, 0.625, 0.55, 0.875, 0.575, 0.875, 0.575, 0.75, 0.55, 0.75, 0.575, 1.0, 0.6, 1.0, 0.6, 0.875, 0.575, 0.875, 0.575, 0.125, 0.6, 0.125, 0.6, 0.0, 0.575, 0.0, 0.575, 0.25, 0.6, 0.25, 0.6, 0.125, 0.575, 0.125, 0.575, 0.375, 0.6, 0.375, 0.6, 0.25, 0.575, 0.25, 0.575, 0.5, 0.6, 0.5, 0.6, 0.375, 0.575, 0.375, 0.575, 0.625, 0.6, 0.625, 0.6, 0.5, 0.575, 0.5, 0.575, 0.75, 0.6, 0.75, 0.6, 0.625, 0.575, 0.625, 0.575, 0.875, 0.6, 0.875, 0.6, 0.75, 0.575, 0.75, 0.6, 1.0, 0.625, 1.0, 0.625, 0.875, 0.6, 0.875, 0.6, 0.125, 0.625, 0.125, 0.625, 0.0, 0.6, 0.0, 0.6, 0.25, 0.625, 0.25, 0.625, 0.125, 0.6, 0.125, 0.6, 0.375, 0.625, 0.375, 0.625, 0.25, 0.6, 0.25, 0.6, 0.5, 0.625, 0.5, 0.625, 0.375, 0.6, 0.375, 0.6, 0.625, 0.625, 0.625, 0.625, 0.5, 0.6, 0.5, 0.6, 0.75, 0.625, 0.75, 0.625, 0.625, 0.6, 0.625, 0.6, 0.875, 0.625, 0.875, 0.625, 0.75, 0.6, 0.75, 0.625, 1.0, 0.65, 1.0, 0.65, 0.875, 0.625, 0.875, 0.625, 0.125, 0.65, 0.125, 0.65, 0.0, 0.625, 0.0, 0.625, 0.25, 0.65, 0.25, 0.65, 0.125, 0.625, 0.125, 0.625, 0.375, 0.65, 0.375, 0.65, 0.25, 0.625, 0.25, 0.625, 0.5, 0.65, 0.5, 0.65, 0.375, 0.625, 0.375, 0.625, 0.625, 0.65, 0.625, 0.65, 0.5, 0.625, 0.5, 0.625, 0.75, 0.65, 0.75, 0.65, 0.625, 0.625, 0.625, 0.625, 0.875, 0.65, 0.875, 0.65, 0.75, 0.625, 0.75, 0.65, 1.0, 0.675, 1.0, 0.675, 0.875, 0.65, 0.875, 0.65, 0.125, 0.675, 0.125, 0.675, 0.0, 0.65, 0.0, 0.65, 0.25, 0.675, 0.25, 0.675, 0.125, 0.65, 0.125, 0.65, 0.375, 0.675, 0.375, 0.675, 0.25, 0.65, 0.25, 0.65, 0.5, 0.675, 0.5, 0.675, 0.375, 0.65, 0.375, 0.65, 0.625, 0.675, 0.625, 0.675, 0.5, 0.65, 0.5, 0.65, 0.75, 0.675, 0.75, 0.675, 0.625, 0.65, 0.625, 0.65, 0.875, 0.675, 0.875, 0.675, 0.75, 0.65, 0.75, 0.675, 1.0, 0.7, 1.0, 0.7, 0.875, 0.675, 0.875, 0.675, 0.125, 0.7, 0.125, 0.7, 0.0, 0.675, 0.0, 0.675, 0.25, 0.7, 0.25, 0.7, 0.125, 0.675, 0.125, 0.675, 0.375, 0.7, 0.375, 0.7, 0.25, 0.675, 0.25, 0.675, 0.5, 0.7, 0.5, 0.7, 0.375, 0.675, 0.375, 0.675, 0.625, 0.7, 0.625, 0.7, 0.5, 0.675, 0.5, 0.675, 0.75, 0.7, 0.75, 0.7, 0.625, 0.675, 0.625, 0.675, 0.875, 0.7, 0.875, 0.7, 0.75, 0.675, 0.75, 0.7, 1.0, 0.725, 1.0, 0.725, 0.875, 0.7, 0.875, 0.7, 0.125, 0.725, 0.125, 0.725, 0.0, 0.7, 0.0, 0.7, 0.25, 0.725, 0.25, 0.725, 0.125, 0.7, 0.125, 0.7, 0.375, 0.725, 0.375, 0.725, 0.25, 0.7, 0.25, 0.7, 0.5, 0.725, 0.5, 0.725, 0.375, 0.7, 0.375, 0.7, 0.625, 0.725, 0.625, 0.725, 0.5, 0.7, 0.5, 0.7, 0.75, 0.725, 0.75, 0.725, 0.625, 0.7, 0.625, 0.7, 0.875, 0.725, 0.875, 0.725, 0.75, 0.7, 0.75, 0.725, 1.0, 0.75, 1.0, 0.75, 0.875, 0.725, 0.875, 0.725, 0.125, 0.75, 0.125, 0.75, 0.0, 0.725, 0.0, 0.725, 0.25, 0.75, 0.25, 0.75, 0.125, 0.725, 0.125, 0.725, 0.375, 0.75, 0.375, 0.75, 0.25, 0.725, 0.25, 0.725, 0.5, 0.75, 0.5, 0.75, 0.375, 0.725, 0.375, 0.725, 0.625, 0.75, 0.625, 0.75, 0.5, 0.725, 0.5, 0.725, 0.75, 0.75, 0.75, 0.75, 0.625, 0.725, 0.625, 0.725, 0.875, 0.75, 0.875, 0.75, 0.75, 0.725, 0.75, 0.75, 1.0, 0.775, 1.0, 0.775, 0.875, 0.75, 0.875, 0.75, 0.125, 0.775, 0.125, 0.775, 0.0, 0.75, 0.0, 0.75, 0.25, 0.775, 0.25, 0.775, 0.125, 0.75, 0.125, 0.75, 0.375, 0.775, 0.375, 0.775, 0.25, 0.75, 0.25, 0.75, 0.5, 0.775, 0.5, 0.775, 0.375, 0.75, 0.375, 0.75, 0.625, 0.775, 0.625, 0.775, 0.5, 0.75, 0.5, 0.75, 0.75, 0.775, 0.75, 0.775, 0.625, 0.75, 0.625, 0.75, 0.875, 0.775, 0.875, 0.775, 0.75, 0.75, 0.75, 0.775, 1.0, 0.8, 1.0, 0.8, 0.875, 0.775, 0.875, 0.775, 0.125, 0.8, 0.125, 0.8, 0.0, 0.775, 0.0, 0.775, 0.25, 0.8, 0.25, 0.8, 0.125, 0.775, 0.125, 0.775, 0.375, 0.8, 0.375, 0.8, 0.25, 0.775, 0.25, 0.775, 0.5, 0.8, 0.5, 0.8, 0.375, 0.775, 0.375, 0.775, 0.625, 0.8, 0.625, 0.8, 0.5, 0.775, 0.5, 0.775, 0.75, 0.8, 0.75, 0.8, 0.625, 0.775, 0.625, 0.775, 0.875, 0.8, 0.875, 0.8, 0.75, 0.775, 0.75, 0.8, 1.0, 0.825, 1.0, 0.825, 0.875, 0.8, 0.875, 0.8, 0.125, 0.825, 0.125, 0.825, 0.0, 0.8, 0.0, 0.8, 0.25, 0.825, 0.25, 0.825, 0.125, 0.8, 0.125, 0.8, 0.375, 0.825, 0.375, 0.825, 0.25, 0.8, 0.25, 0.8, 0.5, 0.825, 0.5, 0.825, 0.375, 0.8, 0.375, 0.8, 0.625, 0.825, 0.625, 0.825, 0.5, 0.8, 0.5, 0.8, 0.75, 0.825, 0.75, 0.825, 0.625, 0.8, 0.625, 0.8, 0.875, 0.825, 0.875, 0.825, 0.75, 0.8, 0.75, 0.825, 1.0, 0.85, 1.0, 0.85, 0.875, 0.825, 0.875, 0.825, 0.125, 0.85, 0.125, 0.85, 0.0, 0.825, 0.0, 0.825, 0.25, 0.85, 0.25, 0.85, 0.125, 0.825, 0.125, 0.825, 0.375, 0.85, 0.375, 0.85, 0.25, 0.825, 0.25, 0.825, 0.5, 0.85, 0.5, 0.85, 0.375, 0.825, 0.375, 0.825, 0.625, 0.85, 0.625, 0.85, 0.5, 0.825, 0.5, 0.825, 0.75, 0.85, 0.75, 0.85, 0.625, 0.825, 0.625, 0.825, 0.875, 0.85, 0.875, 0.85, 0.75, 0.825, 0.75, 0.85, 1.0, 0.875, 1.0, 0.875, 0.875, 0.85, 0.875, 0.85, 0.125, 0.875, 0.125, 0.875, 0.0, 0.85, 0.0, 0.85, 0.25, 0.875, 0.25, 0.875, 0.125, 0.85, 0.125, 0.85, 0.375, 0.875, 0.375, 0.875, 0.25, 0.85, 0.25, 0.85, 0.5, 0.875, 0.5, 0.875, 0.375, 0.85, 0.375, 0.85, 0.625, 0.875, 0.625, 0.875, 0.5, 0.85, 0.5, 0.85, 0.75, 0.875, 0.75, 0.875, 0.625, 0.85, 0.625, 0.85, 0.875, 0.875, 0.875, 0.875, 0.75, 0.85, 0.75, 0.875, 1.0, 0.9, 1.0, 0.9, 0.875, 0.875, 0.875, 0.875, 0.125, 0.9, 0.125, 0.9, 0.0, 0.875, 0.0, 0.875, 0.25, 0.9, 0.25, 0.9, 0.125, 0.875, 0.125, 0.875, 0.375, 0.9, 0.375, 0.9, 0.25, 0.875, 0.25, 0.875, 0.5, 0.9, 0.5, 0.9, 0.375, 0.875, 0.375, 0.875, 0.625, 0.9, 0.625, 0.9, 0.5, 0.875, 0.5, 0.875, 0.75, 0.9, 0.75, 0.9, 0.625, 0.875, 0.625, 0.875, 0.875, 0.9, 0.875, 0.9, 0.75, 0.875, 0.75, 0.9, 1.0, 0.925, 1.0, 0.925, 0.875, 0.9, 0.875, 0.9, 0.125, 0.925, 0.125, 0.925, 0.0, 0.9, 0.0, 0.9, 0.25, 0.925, 0.25, 0.925, 0.125, 0.9, 0.125, 0.9, 0.375, 0.925, 0.375, 0.925, 0.25, 0.9, 0.25, 0.9, 0.5, 0.925, 0.5, 0.925, 0.375, 0.9, 0.375, 0.9, 0.625, 0.925, 0.625, 0.925, 0.5, 0.9, 0.5, 0.9, 0.75, 0.925, 0.75, 0.925, 0.625, 0.9, 0.625, 0.9, 0.875, 0.925, 0.875, 0.925, 0.75, 0.9, 0.75, 0.925, 1.0, 0.95, 1.0, 0.95, 0.875, 0.925, 0.875, 0.925, 0.125, 0.95, 0.125, 0.95, 0.0, 0.925, 0.0, 0.925, 0.25, 0.95, 0.25, 0.95, 0.125, 0.925, 0.125, 0.925, 0.375, 0.95, 0.375, 0.95, 0.25, 0.925, 0.25, 0.925, 0.5, 0.95, 0.5, 0.95, 0.375, 0.925, 0.375, 0.925, 0.625, 0.95, 0.625, 0.95, 0.5, 0.925, 0.5, 0.925, 0.75, 0.95, 0.75, 0.95, 0.625, 0.925, 0.625, 0.925, 0.875, 0.95, 0.875, 0.95, 0.75, 0.925, 0.75, 0.95, 1.0, 0.975, 1.0, 0.975, 0.875, 0.95, 0.875, 0.95, 0.125, 0.975, 0.125, 0.975, 0.0, 0.95, 0.0, 0.95, 0.25, 0.975, 0.25, 0.975, 0.125, 0.95, 0.125, 0.95, 0.375, 0.975, 0.375, 0.975, 0.25, 0.95, 0.25, 0.95, 0.5, 0.975, 0.5, 0.975, 0.375, 0.95, 0.375, 0.95, 0.625, 0.975, 0.625, 0.975, 0.5, 0.95, 0.5, 0.95, 0.75, 0.975, 0.75, 0.975, 0.625, 0.95, 0.625, 0.95, 0.875, 0.975, 0.875, 0.975, 0.75, 0.95, 0.75, 0.975, 1.0, 1.0, 1.0, 1.0, 0.875, 0.975, 0.875, 0.975, 0.125, 1.0, 0.125, 1.0, 0.0, 0.975, 0.0, 0.975, 0.25, 1.0, 0.25, 1.0, 0.125, 0.975, 0.125, 0.975, 0.375, 1.0, 0.375, 1.0, 0.25, 0.975, 0.25, 0.975, 0.5, 1.0, 0.5, 1.0, 0.375, 0.975, 0.375, 0.975, 0.625, 1.0, 0.625, 1.0, 0.5, 0.975, 0.5, 0.975, 0.75, 1.0, 0.75, 1.0, 0.625, 0.975, 0.625, 0.975, 0.875, 1.0, 0.875, 1.0, 0.75, 0.975, 0.75])
me_planttieloop_mainloop_mesh.materials.append(mat_material_planttieloop_softgreen)
me_planttieloop_mainloop_mesh.auto_texspace = False
me_planttieloop_mainloop_mesh.update()
me_planttieloop_knot_mesh = bpy.data.meshes.new('PlantTieLoop_Knot_Mesh')
me_planttieloop_knot_mesh.from_pydata([(0.0, 0.0, 0.06), (0.0, 0.03696, 0.02296), (0.0, 0.04, 0.0), (0.0, 0.03696, -0.02296), (0.0, 0.01531, -0.05543), (0.0, 0.0, -0.06), (0.009519, 0.01414, 0.05543), (0.01759, 0.02613, 0.04243), (0.02298, 0.03414, 0.02296), (0.02487, 0.03696, 0.0), (0.02298, 0.03414, -0.02296), (0.01759, 0.02613, -0.04243), (0.009519, 0.01414, -0.05543), (0.01759, 0.01082, 0.05543), (0.0325, 0.02, 0.04243), (0.04246, 0.02613, 0.02296), (0.04596, 0.02828, 0.0), (0.04246, 0.02613, -0.02296), (0.0325, 0.02, -0.04243), (0.01759, 0.01082, -0.05543), (0.02298, 0.005858, 0.05543), (0.04246, 0.01082, 0.04243), (0.05548, 0.01414, 0.02296), (0.06005, 0.01531, 0.0), (0.05548, 0.01414, -0.02296), (0.04246, 0.01082, -0.04243), (0.02298, 0.005858, -0.05543), (0.02487, -1.788e-09, 0.05543), (0.04596, -3.576e-09, 0.04243), (0.06005, -4.768e-09, 0.02296), (0.065, -5.96e-09, 0.0), (0.06005, -4.768e-09, -0.02296), (0.04596, -3.576e-09, -0.04243), (0.02487, -1.788e-09, -0.05543), (0.02298, -0.005858, 0.05543), (0.04246, -0.01082, 0.04243), (0.05548, -0.01414, 0.02296), (0.06005, -0.01531, 0.0), (0.05548, -0.01414, -0.02296), (0.04246, -0.01082, -0.04243), (0.02298, -0.005858, -0.05543), (0.01759, -0.01082, 0.05543), (0.0325, -0.02, 0.04243), (0.04246, -0.02613, 0.02296), (0.04596, -0.02828, 0.0), (0.04246, -0.02613, -0.02296), (0.0325, -0.02, -0.04243), (0.01759, -0.01082, -0.05543), (0.009519, -0.01414, 0.05543), (0.01759, -0.02613, 0.04243), (0.02298, -0.03414, 0.02296), (0.02487, -0.03696, 0.0), (0.02298, -0.03414, -0.02296), (0.01759, -0.02613, -0.04243), (0.009519, -0.01414, -0.05543), (-7.749e-09, -0.01531, 0.05543), (-1.453e-08, -0.02828, 0.04243), (-1.55e-08, -0.03696, 0.02296), (-2.325e-08, -0.04, 0.0), (-1.55e-08, -0.03696, -0.02296), (-1.453e-08, -0.02828, -0.04243), (-7.749e-09, -0.01531, -0.05543), (-0.009519, -0.01414, 0.05543), (-0.01759, -0.02613, 0.04243), (-0.02298, -0.03414, 0.02296), (-0.02487, -0.03696, 0.0), (-0.02298, -0.03414, -0.02296), (-0.01759, -0.02613, -0.04243), (-0.009519, -0.01414, -0.05543), (-0.01759, -0.01082, 0.05543), (-0.0325, -0.02, 0.04243), (-0.04246, -0.02613, 0.02296), (-0.04596, -0.02828, 0.0), (-0.04246, -0.02613, -0.02296), (-0.0325, -0.02, -0.04243), (-0.01759, -0.01082, -0.05543), (-0.02298, -0.005858, 0.05543), (-0.04246, -0.01082, 0.04243), (-0.05548, -0.01414, 0.02296), (-0.06005, -0.01531, 0.0), (-0.05548, -0.01414, -0.02296), (-0.04246, -0.01082, -0.04243), (-0.02298, -0.005858, -0.05543), (-0.02487, 7.153e-09, 0.05543), (-0.04596, 1.311e-08, 0.04243), (-0.06005, 1.431e-08, 0.02296), (-0.065, 2.027e-08, 0.0), (-0.06005, 1.431e-08, -0.02296), (-0.04596, 1.311e-08, -0.04243), (-0.02487, 7.153e-09, -0.05543), (-0.02298, 0.005858, 0.05543), (-0.04246, 0.01082, 0.04243), (-0.05548, 0.01414, 0.02296), (-0.06005, 0.01531, 0.0), (-0.05548, 0.01414, -0.02296), (-0.04246, 0.01082, -0.04243), (-0.02298, 0.005858, -0.05543), (-0.01759, 0.01082, 0.05543), (-0.0325, 0.02, 0.04243), (-0.04246, 0.02613, 0.02296), (-0.04596, 0.02828, 0.0), (-0.04246, 0.02613, -0.02296), (-0.0325, 0.02, -0.04243), (-0.01759, 0.01082, -0.05543), (-0.009519, 0.01414, 0.05543), (-0.01759, 0.02613, 0.04243), (-0.02298, 0.03414, 0.02296), (-0.02487, 0.03696, 0.0), (-0.02298, 0.03414, -0.02296), (-0.01759, 0.02613, -0.04243), (-0.009519, 0.01414, -0.05543), (1.55e-08, 0.01531, 0.05543), (2.906e-08, 0.02828, 0.04243), (2.906e-08, 0.02828, -0.04243)], [], [(4, 113, 11, 12), (3, 2, 9, 10), (1, 112, 7, 8), (111, 0, 6), (5, 4, 12), (113, 3, 10, 11), (2, 1, 8, 9), (112, 111, 6, 7), (8, 7, 14, 15), (6, 0, 13), (5, 12, 19), (11, 10, 17, 18), (9, 8, 15, 16), (7, 6, 13, 14), (12, 11, 18, 19), (10, 9, 16, 17), (5, 19, 26), (18, 17, 24, 25), (16, 15, 22, 23), (14, 13, 20, 21), (19, 18, 25, 26), (17, 16, 23, 24), (15, 14, 21, 22), (13, 0, 20), (21, 20, 27, 28), (26, 25, 32, 33), (24, 23, 30, 31), (22, 21, 28, 29), (20, 0, 27), (5, 26, 33), (25, 24, 31, 32), (23, 22, 29, 30), (33, 32, 39, 40), (31, 30, 37, 38), (29, 28, 35, 36), (27, 0, 34), (5, 33, 40), (32, 31, 38, 39), (30, 29, 36, 37), (28, 27, 34, 35), (34, 0, 41), (5, 40, 47), (39, 38, 45, 46), (37, 36, 43, 44), (35, 34, 41, 42), (40, 39, 46, 47), (38, 37, 44, 45), (36, 35, 42, 43), (46, 45, 52, 53), (44, 43, 50, 51), (42, 41, 48, 49), (47, 46, 53, 54), (45, 44, 51, 52), (43, 42, 49, 50), (41, 0, 48), (5, 47, 54), (54, 53, 60, 61), (52, 51, 58, 59), (50, 49, 56, 57), (48, 0, 55), (5, 54, 61), (53, 52, 59, 60), (51, 50, 57, 58), (49, 48, 55, 56), (59, 58, 65, 66), (57, 56, 63, 64), (55, 0, 62), (5, 61, 68), (60, 59, 66, 67), (58, 57, 64, 65), (56, 55, 62, 63), (61, 60, 67, 68), (5, 68, 75), (67, 66, 73, 74), (65, 64, 71, 72), (63, 62, 69, 70), (68, 67, 74, 75), (66, 65, 72, 73), (64, 63, 70, 71), (62, 0, 69), (72, 71, 78, 79), (70, 69, 76, 77), (75, 74, 81, 82), (73, 72, 79, 80), (71, 70, 77, 78), (69, 0, 76), (5, 75, 82), (74, 73, 80, 81), (82, 81, 88, 89), (80, 79, 86, 87), (78, 77, 84, 85), (76, 0, 83), (5, 82, 89), (81, 80, 87, 88), (79, 78, 85, 86), (77, 76, 83, 84), (85, 84, 91, 92), (83, 0, 90), (5, 89, 96), (88, 87, 94, 95), (86, 85, 92, 93), (84, 83, 90, 91), (89, 88, 95, 96), (87, 86, 93, 94), (5, 96, 103), (95, 94, 101, 102), (93, 92, 99, 100), (91, 90, 97, 98), (96, 95, 102, 103), (94, 93, 100, 101), (92, 91, 98, 99), (90, 0, 97), (98, 97, 104, 105), (103, 102, 109, 110), (101, 100, 107, 108), (99, 98, 105, 106), (97, 0, 104), (5, 103, 110), (102, 101, 108, 109), (100, 99, 106, 107), (110, 109, 113, 4), (108, 107, 2, 3), (106, 105, 112, 1), (104, 0, 111), (5, 110, 4), (109, 108, 3, 113), (107, 106, 1, 2), (105, 104, 111, 112)])
_uv = me_planttieloop_knot_mesh.uv_layers.new(name='UVMap')
_uv.uv.foreach_set('vector', [0.75, 0.125, 0.75, 0.25, 0.6875, 0.25, 0.6875, 0.125, 0.75, 0.375, 0.75, 0.5, 0.6875, 0.5, 0.6875, 0.375, 0.75, 0.625, 0.75, 0.75, 0.6875, 0.75, 0.6875, 0.625, 0.75, 0.875, 0.7187, 1.0, 0.6875, 0.875, 0.7188, 5.96e-08, 0.75, 0.125, 0.6875, 0.125, 0.75, 0.25, 0.75, 0.375, 0.6875, 0.375, 0.6875, 0.25, 0.75, 0.5, 0.75, 0.625, 0.6875, 0.625, 0.6875, 0.5, 0.75, 0.75, 0.75, 0.875, 0.6875, 0.875, 0.6875, 0.75, 0.6875, 0.625, 0.6875, 0.75, 0.625, 0.75, 0.625, 0.625, 0.6875, 0.875, 0.6562, 1.0, 0.625, 0.875, 0.6562, 5.96e-08, 0.6875, 0.125, 0.625, 0.125, 0.6875, 0.25, 0.6875, 0.375, 0.625, 0.375, 0.625, 0.25, 0.6875, 0.5, 0.6875, 0.625, 0.625, 0.625, 0.625, 0.5, 0.6875, 0.75, 0.6875, 0.875, 0.625, 0.875, 0.625, 0.75, 0.6875, 0.125, 0.6875, 0.25, 0.625, 0.25, 0.625, 0.125, 0.6875, 0.375, 0.6875, 0.5, 0.625, 0.5, 0.625, 0.375, 0.5938, 5.96e-08, 0.625, 0.125, 0.5625, 0.125, 0.625, 0.25, 0.625, 0.375, 0.5625, 0.375, 0.5625, 0.25, 0.625, 0.5, 0.625, 0.625, 0.5625, 0.625, 0.5625, 0.5, 0.625, 0.75, 0.625, 0.875, 0.5625, 0.875, 0.5625, 0.75, 0.625, 0.125, 0.625, 0.25, 0.5625, 0.25, 0.5625, 0.125, 0.625, 0.375, 0.625, 0.5, 0.5625, 0.5, 0.5625, 0.375, 0.625, 0.625, 0.625, 0.75, 0.5625, 0.75, 0.5625, 0.625, 0.625, 0.875, 0.5938, 1.0, 0.5625, 0.875, 0.5625, 0.75, 0.5625, 0.875, 0.5, 0.875, 0.5, 0.75, 0.5625, 0.125, 0.5625, 0.25, 0.5, 0.25, 0.5, 0.125, 0.5625, 0.375, 0.5625, 0.5, 0.5, 0.5, 0.5, 0.375, 0.5625, 0.625, 0.5625, 0.75, 0.5, 0.75, 0.5, 0.625, 0.5625, 0.875, 0.5312, 1.0, 0.5, 0.875, 0.5312, 5.96e-08, 0.5625, 0.125, 0.5, 0.125, 0.5625, 0.25, 0.5625, 0.375, 0.5, 0.375, 0.5, 0.25, 0.5625, 0.5, 0.5625, 0.625, 0.5, 0.625, 0.5, 0.5, 0.5, 0.125, 0.5, 0.25, 0.4375, 0.25, 0.4375, 0.125, 0.5, 0.375, 0.5, 0.5, 0.4375, 0.5, 0.4375, 0.375, 0.5, 0.625, 0.5, 0.75, 0.4375, 0.75, 0.4375, 0.625, 0.5, 0.875, 0.4687, 1.0, 0.4375, 0.875, 0.4687, 5.96e-08, 0.5, 0.125, 0.4375, 0.125, 0.5, 0.25, 0.5, 0.375, 0.4375, 0.375, 0.4375, 0.25, 0.5, 0.5, 0.5, 0.625, 0.4375, 0.625, 0.4375, 0.5, 0.5, 0.75, 0.5, 0.875, 0.4375, 0.875, 0.4375, 0.75, 0.4375, 0.875, 0.4062, 1.0, 0.375, 0.875, 0.4062, 5.96e-08, 0.4375, 0.125, 0.375, 0.125, 0.4375, 0.25, 0.4375, 0.375, 0.375, 0.375, 0.375, 0.25, 0.4375, 0.5, 0.4375, 0.625, 0.375, 0.625, 0.375, 0.5, 0.4375, 0.75, 0.4375, 0.875, 0.375, 0.875, 0.375, 0.75, 0.4375, 0.125, 0.4375, 0.25, 0.375, 0.25, 0.375, 0.125, 0.4375, 0.375, 0.4375, 0.5, 0.375, 0.5, 0.375, 0.375, 0.4375, 0.625, 0.4375, 0.75, 0.375, 0.75, 0.375, 0.625, 0.375, 0.25, 0.375, 0.375, 0.3125, 0.375, 0.3125, 0.25, 0.375, 0.5, 0.375, 0.625, 0.3125, 0.625, 0.3125, 0.5, 0.375, 0.75, 0.375, 0.875, 0.3125, 0.875, 0.3125, 0.75, 0.375, 0.125, 0.375, 0.25, 0.3125, 0.25, 0.3125, 0.125, 0.375, 0.375, 0.375, 0.5, 0.3125, 0.5, 0.3125, 0.375, 0.375, 0.625, 0.375, 0.75, 0.3125, 0.75, 0.3125, 0.625, 0.375, 0.875, 0.3437, 1.0, 0.3125, 0.875, 0.3437, 5.96e-08, 0.375, 0.125, 0.3125, 0.125, 0.3125, 0.125, 0.3125, 0.25, 0.25, 0.25, 0.25, 0.125, 0.3125, 0.375, 0.3125, 0.5, 0.25, 0.5, 0.25, 0.375, 0.3125, 0.625, 0.3125, 0.75, 0.25, 0.75, 0.25, 0.625, 0.3125, 0.875, 0.2812, 1.0, 0.25, 0.875, 0.2812, 5.96e-08, 0.3125, 0.125, 0.25, 0.125, 0.3125, 0.25, 0.3125, 0.375, 0.25, 0.375, 0.25, 0.25, 0.3125, 0.5, 0.3125, 0.625, 0.25, 0.625, 0.25, 0.5, 0.3125, 0.75, 0.3125, 0.875, 0.25, 0.875, 0.25, 0.75, 0.25, 0.375, 0.25, 0.5, 0.1875, 0.5, 0.1875, 0.375, 0.25, 0.625, 0.25, 0.75, 0.1875, 0.75, 0.1875, 0.625, 0.25, 0.875, 0.2187, 1.0, 0.1875, 0.875, 0.2187, 5.96e-08, 0.25, 0.125, 0.1875, 0.125, 0.25, 0.25, 0.25, 0.375, 0.1875, 0.375, 0.1875, 0.25, 0.25, 0.5, 0.25, 0.625, 0.1875, 0.625, 0.1875, 0.5, 0.25, 0.75, 0.25, 0.875, 0.1875, 0.875, 0.1875, 0.75, 0.25, 0.125, 0.25, 0.25, 0.1875, 0.25, 0.1875, 0.125, 0.1562, 5.96e-08, 0.1875, 0.125, 0.125, 0.125, 0.1875, 0.25, 0.1875, 0.375, 0.125, 0.375, 0.125, 0.25, 0.1875, 0.5, 0.1875, 0.625, 0.125, 0.625, 0.125, 0.5, 0.1875, 0.75, 0.1875, 0.875, 0.125, 0.875, 0.125, 0.75, 0.1875, 0.125, 0.1875, 0.25, 0.125, 0.25, 0.125, 0.125, 0.1875, 0.375, 0.1875, 0.5, 0.125, 0.5, 0.125, 0.375, 0.1875, 0.625, 0.1875, 0.75, 0.125, 0.75, 0.125, 0.625, 0.1875, 0.875, 0.1562, 1.0, 0.125, 0.875, 0.125, 0.5, 0.125, 0.625, 0.0625, 0.625, 0.0625, 0.5, 0.125, 0.75, 0.125, 0.875, 0.0625, 0.875, 0.0625, 0.75, 0.125, 0.125, 0.125, 0.25, 0.0625, 0.25, 0.0625, 0.125, 0.125, 0.375, 0.125, 0.5, 0.0625, 0.5, 0.0625, 0.375, 0.125, 0.625, 0.125, 0.75, 0.0625, 0.75, 0.0625, 0.625, 0.125, 0.875, 0.09375, 1.0, 0.0625, 0.875, 0.09375, 5.96e-08, 0.125, 0.125, 0.0625, 0.125, 0.125, 0.25, 0.125, 0.375, 0.0625, 0.375, 0.0625, 0.25, 0.0625, 0.125, 0.0625, 0.25, 0.0, 0.25, 0.0, 0.125, 0.0625, 0.375, 0.0625, 0.5, 0.0, 0.5, 0.0, 0.375, 0.0625, 0.625, 0.0625, 0.75, 0.0, 0.75, 0.0, 0.625, 0.0625, 0.875, 0.03125, 1.0, 0.0, 0.875, 0.03125, 5.96e-08, 0.0625, 0.125, 0.0, 0.125, 0.0625, 0.25, 0.0625, 0.375, 0.0, 0.375, 0.0, 0.25, 0.0625, 0.5, 0.0625, 0.625, 0.0, 0.625, 0.0, 0.5, 0.0625, 0.75, 0.0625, 0.875, 0.0, 0.875, 0.0, 0.75, 1.0, 0.625, 1.0, 0.75, 0.9375, 0.75, 0.9375, 0.625, 1.0, 0.875, 0.9687, 1.0, 0.9375, 0.875, 0.9687, 5.96e-08, 1.0, 0.125, 0.9375, 0.125, 1.0, 0.25, 1.0, 0.375, 0.9375, 0.375, 0.9375, 0.25, 1.0, 0.5, 1.0, 0.625, 0.9375, 0.625, 0.9375, 0.5, 1.0, 0.75, 1.0, 0.875, 0.9375, 0.875, 0.9375, 0.75, 1.0, 0.125, 1.0, 0.25, 0.9375, 0.25, 0.9375, 0.125, 1.0, 0.375, 1.0, 0.5, 0.9375, 0.5, 0.9375, 0.375, 0.9062, 5.96e-08, 0.9375, 0.125, 0.875, 0.125, 0.9375, 0.25, 0.9375, 0.375, 0.875, 0.375, 0.875, 0.25, 0.9375, 0.5, 0.9375, 0.625, 0.875, 0.625, 0.875, 0.5, 0.9375, 0.75, 0.9375, 0.875, 0.875, 0.875, 0.875, 0.75, 0.9375, 0.125, 0.9375, 0.25, 0.875, 0.25, 0.875, 0.125, 0.9375, 0.375, 0.9375, 0.5, 0.875, 0.5, 0.875, 0.375, 0.9375, 0.625, 0.9375, 0.75, 0.875, 0.75, 0.875, 0.625, 0.9375, 0.875, 0.9062, 1.0, 0.875, 0.875, 0.875, 0.75, 0.875, 0.875, 0.8125, 0.875, 0.8125, 0.75, 0.875, 0.125, 0.875, 0.25, 0.8125, 0.25, 0.8125, 0.125, 0.875, 0.375, 0.875, 0.5, 0.8125, 0.5, 0.8125, 0.375, 0.875, 0.625, 0.875, 0.75, 0.8125, 0.75, 0.8125, 0.625, 0.875, 0.875, 0.8437, 1.0, 0.8125, 0.875, 0.8437, 5.96e-08, 0.875, 0.125, 0.8125, 0.125, 0.875, 0.25, 0.875, 0.375, 0.8125, 0.375, 0.8125, 0.25, 0.875, 0.5, 0.875, 0.625, 0.8125, 0.625, 0.8125, 0.5, 0.8125, 0.125, 0.8125, 0.25, 0.75, 0.25, 0.75, 0.125, 0.8125, 0.375, 0.8125, 0.5, 0.75, 0.5, 0.75, 0.375, 0.8125, 0.625, 0.8125, 0.75, 0.75, 0.75, 0.75, 0.625, 0.8125, 0.875, 0.7812, 1.0, 0.75, 0.875, 0.7812, 5.96e-08, 0.8125, 0.125, 0.75, 0.125, 0.8125, 0.25, 0.8125, 0.375, 0.75, 0.375, 0.75, 0.25, 0.8125, 0.5, 0.8125, 0.625, 0.75, 0.625, 0.75, 0.5, 0.8125, 0.75, 0.8125, 0.875, 0.75, 0.875, 0.75, 0.75])
me_planttieloop_knot_mesh.materials.append(mat_material_planttieloop_greendark)
me_planttieloop_knot_mesh.update()
me_planttieloop_tail_left_mesh = bpy.data.meshes.new('PlantTieLoop_Tail_Left_Mesh')
me_planttieloop_tail_left_mesh.from_pydata([(0.2277, -0.06563, 0.2792), (0.2227, -0.05339, 0.283), (0.2249, -0.04034, 0.2792), (0.233, -0.03411, 0.27), (0.2423, -0.03837, 0.2608), (0.2473, -0.05061, 0.257), (0.2451, -0.06366, 0.2608), (0.237, -0.06989, 0.27), (0.1122, -0.07866, 0.1687), (0.1083, -0.06637, 0.1736), (0.1112, -0.05328, 0.1705), (0.1193, -0.04705, 0.1612), (0.1278, -0.05134, 0.1513), (0.1317, -0.06363, 0.1464), (0.1288, -0.07672, 0.1495), (0.1207, -0.08295, 0.1588), (0.02161, -0.06561, 0.09827), (0.01886, -0.05342, 0.1041), (0.02264, -0.0404, 0.1016), (0.03073, -0.03417, 0.09237), (0.03839, -0.03839, 0.08173), (0.04114, -0.05058, 0.07594), (0.03736, -0.0636, 0.07838), (0.02927, -0.06983, 0.08763)], [], [(0, 8, 15, 7), (1, 9, 8, 0), (2, 10, 9, 1), (3, 11, 10, 2), (4, 12, 11, 3), (5, 13, 12, 4), (6, 14, 13, 5), (7, 15, 14, 6), (8, 16, 23, 15), (9, 17, 16, 8), (10, 18, 17, 9), (11, 19, 18, 10), (12, 20, 19, 11), (13, 21, 20, 12), (14, 22, 21, 13), (15, 23, 22, 14)])
me_planttieloop_tail_left_mesh.polygons.foreach_set('use_smooth', [True] * 16)
_uv = me_planttieloop_tail_left_mesh.uv_layers.new(name='UVMap')
_uv.uv.foreach_set('vector', [0.0, 1.0, 0.5, 1.0, 0.5, 0.875, 0.0, 0.875, 0.0, 0.125, 0.5, 0.125, 0.5, 0.0, 0.0, 0.0, 0.0, 0.25, 0.5, 0.25, 0.5, 0.125, 0.0, 0.125, 0.0, 0.375, 0.5, 0.375, 0.5, 0.25, 0.0, 0.25, 0.0, 0.5, 0.5, 0.5, 0.5, 0.375, 0.0, 0.375, 0.0, 0.625, 0.5, 0.625, 0.5, 0.5, 0.0, 0.5, 0.0, 0.75, 0.5, 0.75, 0.5, 0.625, 0.0, 0.625, 0.0, 0.875, 0.5, 0.875, 0.5, 0.75, 0.0, 0.75, 0.5, 1.0, 1.0, 1.0, 1.0, 0.875, 0.5, 0.875, 0.5, 0.125, 1.0, 0.125, 1.0, 0.0, 0.5, 0.0, 0.5, 0.25, 1.0, 0.25, 1.0, 0.125, 0.5, 0.125, 0.5, 0.375, 1.0, 0.375, 1.0, 0.25, 0.5, 0.25, 0.5, 0.5, 1.0, 0.5, 1.0, 0.375, 0.5, 0.375, 0.5, 0.625, 1.0, 0.625, 1.0, 0.5, 0.5, 0.5, 0.5, 0.75, 1.0, 0.75, 1.0, 0.625, 0.5, 0.625, 0.5, 0.875, 1.0, 0.875, 1.0, 0.75, 0.5, 0.75])
me_planttieloop_tail_left_mesh.materials.append(mat_material_planttieloop_softgreen)
me_planttieloop_tail_left_mesh.auto_texspace = False
me_planttieloop_tail_left_mesh.update()
me_planttieloop_tail_right_mesh = bpy.data.meshes.new('PlantTieLoop_Tail_Right_Mesh')
me_planttieloop_tail_right_mesh.from_pydata([(0.2997, -0.03372, 0.3201), (0.3008, -0.0468, 0.3243), (0.2955, -0.05883, 0.3201), (0.287, -0.06276, 0.31), (0.2803, -0.05628, 0.2999), (0.2792, -0.0432, 0.2957), (0.2845, -0.03117, 0.2999), (0.293, -0.02724, 0.31), (0.387, -0.04852, 0.252), (0.3892, -0.06169, 0.2554), (0.386, -0.07386, 0.2498), (0.3793, -0.07792, 0.2385), (0.373, -0.07148, 0.228), (0.3708, -0.05831, 0.2246), (0.374, -0.04614, 0.2302), (0.3807, -0.04208, 0.2415), (0.4741, -0.03379, 0.2135), (0.4775, -0.04684, 0.2162), (0.4765, -0.05882, 0.2095), (0.4717, -0.0627, 0.1972), (0.4659, -0.05621, 0.1865), (0.4625, -0.04316, 0.1838), (0.4635, -0.03118, 0.1905), (0.4683, -0.0273, 0.2028)], [], [(0, 8, 15, 7), (1, 9, 8, 0), (2, 10, 9, 1), (3, 11, 10, 2), (4, 12, 11, 3), (5, 13, 12, 4), (6, 14, 13, 5), (7, 15, 14, 6), (8, 16, 23, 15), (9, 17, 16, 8), (10, 18, 17, 9), (11, 19, 18, 10), (12, 20, 19, 11), (13, 21, 20, 12), (14, 22, 21, 13), (15, 23, 22, 14)])
me_planttieloop_tail_right_mesh.polygons.foreach_set('use_smooth', [True] * 16)
_uv = me_planttieloop_tail_right_mesh.uv_layers.new(name='UVMap')
_uv.uv.foreach_set('vector', [0.0, 1.0, 0.5, 1.0, 0.5, 0.875, 0.0, 0.875, 0.0, 0.125, 0.5, 0.125, 0.5, 0.0, 0.0, 0.0, 0.0, 0.25, 0.5, 0.25, 0.5, 0.125, 0.0, 0.125, 0.0, 0.375, 0.5, 0.375, 0.5, 0.25, 0.0, 0.25, 0.0, 0.5, 0.5, 0.5, 0.5, 0.375, 0.0, 0.375, 0.0, 0.625, 0.5, 0.625, 0.5, 0.5, 0.0, 0.5, 0.0, 0.75, 0.5, 0.75, 0.5, 0.625, 0.0, 0.625, 0.0, 0.875, 0.5, 0.875, 0.5, 0.75, 0.0, 0.75, 0.5, 1.0, 1.0, 1.0, 1.0, 0.875, 0.5, 0.875, 0.5, 0.125, 1.0, 0.125, 1.0, 0.0, 0.5, 0.0, 0.5, 0.25, 1.0, 0.25, 1.0, 0.125, 0.5, 0.125, 0.5, 0.375, 1.0, 0.375, 1.0, 0.25, 0.5, 0.25, 0.5, 0.5, 1.0, 0.5, 1.0, 0.375, 0.5, 0.375, 0.5, 0.625, 1.0, 0.625, 1.0, 0.5, 0.5, 0.5, 0.5, 0.75, 1.0, 0.75, 1.0, 0.625, 0.5, 0.625, 0.5, 0.875, 1.0, 0.875, 1.0, 0.75, 0.5, 0.75])
me_planttieloop_tail_right_mesh.materials.append(mat_material_planttieloop_softgreen)
me_planttieloop_tail_right_mesh.auto_texspace = False
me_planttieloop_tail_right_mesh.update()
me_planttieloop_clip_back_mesh = bpy.data.meshes.new('PlantTieLoop_Clip_Back_Mesh')
me_planttieloop_clip_back_mesh.from_pydata([(-0.04, -0.0275, -0.125), (-0.04, -0.0275, 0.125), (-0.04, 0.0275, -0.125), (-0.04, 0.0275, 0.125), (0.04, -0.0275, -0.125), (0.04, -0.0275, 0.125), (0.04, 0.0275, -0.125), (0.04, 0.0275, 0.125)], [], [(0, 1, 3, 2), (2, 3, 7, 6), (6, 7, 5, 4), (4, 5, 1, 0), (2, 6, 4, 0), (7, 3, 1, 5)])
_uv = me_planttieloop_clip_back_mesh.uv_layers.new(name='UVMap')
_uv.uv.foreach_set('vector', [0.375, 0.0, 0.625, 0.0, 0.625, 0.25, 0.375, 0.25, 0.375, 0.25, 0.625, 0.25, 0.625, 0.5, 0.375, 0.5, 0.375, 0.5, 0.625, 0.5, 0.625, 0.75, 0.375, 0.75, 0.375, 0.75, 0.625, 0.75, 0.625, 1.0, 0.375, 1.0, 0.125, 0.5, 0.375, 0.5, 0.375, 0.75, 0.125, 0.75, 0.625, 0.5, 0.875, 0.5, 0.875, 0.75, 0.625, 0.75])
me_planttieloop_clip_back_mesh.materials.append(mat_material_planttieloop_clipmint)
me_planttieloop_clip_back_mesh.update()
me_planttieloop_clip_front_mesh = bpy.data.meshes.new('PlantTieLoop_Clip_Front_Mesh')
me_planttieloop_clip_front_mesh.from_pydata([(-0.035, -0.0225, -0.105), (-0.035, -0.0225, 0.105), (-0.035, 0.0225, -0.105), (-0.035, 0.0225, 0.105), (0.035, -0.0225, -0.105), (0.035, -0.0225, 0.105), (0.035, 0.0225, -0.105), (0.035, 0.0225, 0.105)], [], [(0, 1, 3, 2), (2, 3, 7, 6), (6, 7, 5, 4), (4, 5, 1, 0), (2, 6, 4, 0), (7, 3, 1, 5)])
_uv = me_planttieloop_clip_front_mesh.uv_layers.new(name='UVMap')
_uv.uv.foreach_set('vector', [0.375, 0.0, 0.625, 0.0, 0.625, 0.25, 0.375, 0.25, 0.375, 0.25, 0.625, 0.25, 0.625, 0.5, 0.375, 0.5, 0.375, 0.5, 0.625, 0.5, 0.625, 0.75, 0.375, 0.75, 0.375, 0.75, 0.625, 0.75, 0.625, 1.0, 0.375, 1.0, 0.125, 0.5, 0.375, 0.5, 0.375, 0.75, 0.125, 0.75, 0.625, 0.5, 0.875, 0.5, 0.875, 0.75, 0.625, 0.75])
me_planttieloop_clip_front_mesh.materials.append(mat_material_planttieloop_greendark)
me_planttieloop_clip_front_mesh.update()
me_planttieloop_band_short_mesh = bpy.data.meshes.new('PlantTieLoop_Band_Short_Mesh')
me_planttieloop_band_short_mesh.from_pydata([(-0.4822, -0.02511, 0.05988), (-0.4904, -0.03539, 0.06397), (-0.4925, -0.04837, 0.05988), (-0.4873, -0.05645, 0.05), (-0.4778, -0.05489, 0.04012), (-0.4696, -0.04461, 0.03603), (-0.4675, -0.03163, 0.04012), (-0.4727, -0.02355, 0.05), (-0.3915, -0.06523, 0.1402), (-0.3926, -0.07683, 0.1475), (-0.3922, -0.09029, 0.1446), (-0.3905, -0.09772, 0.1331), (-0.3885, -0.09477, 0.1198), (-0.3874, -0.08317, 0.1125), (-0.3878, -0.06971, 0.1154), (-0.3895, -0.06228, 0.1269), (-0.2808, -0.02511, 0.09008), (-0.2742, -0.0354, 0.09641), (-0.271, -0.04839, 0.09313), (-0.273, -0.05646, 0.08216), (-0.2792, -0.05489, 0.06992), (-0.2858, -0.0446, 0.06359), (-0.289, -0.03161, 0.06687), (-0.287, -0.02354, 0.07784)], [], [(0, 8, 15, 7), (1, 9, 8, 0), (2, 10, 9, 1), (3, 11, 10, 2), (4, 12, 11, 3), (5, 13, 12, 4), (6, 14, 13, 5), (7, 15, 14, 6), (8, 16, 23, 15), (9, 17, 16, 8), (10, 18, 17, 9), (11, 19, 18, 10), (12, 20, 19, 11), (13, 21, 20, 12), (14, 22, 21, 13), (15, 23, 22, 14)])
me_planttieloop_band_short_mesh.polygons.foreach_set('use_smooth', [True] * 16)
_uv = me_planttieloop_band_short_mesh.uv_layers.new(name='UVMap')
_uv.uv.foreach_set('vector', [0.0, 1.0, 0.5, 1.0, 0.5, 0.875, 0.0, 0.875, 0.0, 0.125, 0.5, 0.125, 0.5, 0.0, 0.0, 0.0, 0.0, 0.25, 0.5, 0.25, 0.5, 0.125, 0.0, 0.125, 0.0, 0.375, 0.5, 0.375, 0.5, 0.25, 0.0, 0.25, 0.0, 0.5, 0.5, 0.5, 0.5, 0.375, 0.0, 0.375, 0.0, 0.625, 0.5, 0.625, 0.5, 0.5, 0.0, 0.5, 0.0, 0.75, 0.5, 0.75, 0.5, 0.625, 0.0, 0.625, 0.0, 0.875, 0.5, 0.875, 0.5, 0.75, 0.0, 0.75, 0.5, 1.0, 1.0, 1.0, 1.0, 0.875, 0.5, 0.875, 0.5, 0.125, 1.0, 0.125, 1.0, 0.0, 0.5, 0.0, 0.5, 0.25, 1.0, 0.25, 1.0, 0.125, 0.5, 0.125, 0.5, 0.375, 1.0, 0.375, 1.0, 0.25, 0.5, 0.25, 0.5, 0.5, 1.0, 0.5, 1.0, 0.375, 0.5, 0.375, 0.5, 0.625, 1.0, 0.625, 1.0, 0.5, 0.5, 0.5, 0.5, 0.75, 1.0, 0.75, 1.0, 0.625, 0.5, 0.625, 0.5, 0.875, 1.0, 0.875, 1.0, 0.75, 0.5, 0.75])
me_planttieloop_band_short_mesh.materials.append(mat_material_planttieloop_clipmint)
me_planttieloop_band_short_mesh.auto_texspace = False
me_planttieloop_band_short_mesh.update()
me_planttieloop_band_long_mesh = bpy.data.meshes.new('PlantTieLoop_Band_Long_Mesh')
me_planttieloop_band_long_mesh.from_pydata([(-0.4795, -0.02665, -0.01794), (-0.4854, -0.03807, -0.01294), (-0.4881, -0.05062, -0.01794), (-0.4861, -0.05695, -0.03), (-0.4805, -0.05335, -0.04206), (-0.4746, -0.04193, -0.04706), (-0.4719, -0.02938, -0.04206), (-0.4739, -0.02305, -0.03), (-0.3396, -0.07664, 0.03206), (-0.3398, -0.08908, 0.03798), (-0.3401, -0.1021, 0.03337), (-0.3404, -0.108, 0.02093), (-0.3404, -0.1034, 0.007945), (-0.3402, -0.09092, 0.002025), (-0.3399, -0.07794, 0.006634), (-0.3396, -0.07203, 0.01907), (-0.1796, -0.02665, -0.02794), (-0.1742, -0.03831, -0.02305), (-0.1721, -0.05096, -0.0281), (-0.1747, -0.05719, -0.04012), (-0.1804, -0.05335, -0.05206), (-0.1858, -0.04169, -0.05695), (-0.1879, -0.02904, -0.0519), (-0.1853, -0.02281, -0.03988)], [], [(0, 8, 15, 7), (1, 9, 8, 0), (2, 10, 9, 1), (3, 11, 10, 2), (4, 12, 11, 3), (5, 13, 12, 4), (6, 14, 13, 5), (7, 15, 14, 6), (8, 16, 23, 15), (9, 17, 16, 8), (10, 18, 17, 9), (11, 19, 18, 10), (12, 20, 19, 11), (13, 21, 20, 12), (14, 22, 21, 13), (15, 23, 22, 14)])
me_planttieloop_band_long_mesh.polygons.foreach_set('use_smooth', [True] * 16)
_uv = me_planttieloop_band_long_mesh.uv_layers.new(name='UVMap')
_uv.uv.foreach_set('vector', [0.0, 1.0, 0.5, 1.0, 0.5, 0.875, 0.0, 0.875, 0.0, 0.125, 0.5, 0.125, 0.5, 0.0, 0.0, 0.0, 0.0, 0.25, 0.5, 0.25, 0.5, 0.125, 0.0, 0.125, 0.0, 0.375, 0.5, 0.375, 0.5, 0.25, 0.0, 0.25, 0.0, 0.5, 0.5, 0.5, 0.5, 0.375, 0.0, 0.375, 0.0, 0.625, 0.5, 0.625, 0.5, 0.5, 0.0, 0.5, 0.0, 0.75, 0.5, 0.75, 0.5, 0.625, 0.0, 0.625, 0.0, 0.875, 0.5, 0.875, 0.5, 0.75, 0.0, 0.75, 0.5, 1.0, 1.0, 1.0, 1.0, 0.875, 0.5, 0.875, 0.5, 0.125, 1.0, 0.125, 1.0, 0.0, 0.5, 0.0, 0.5, 0.25, 1.0, 0.25, 1.0, 0.125, 0.5, 0.125, 0.5, 0.375, 1.0, 0.375, 1.0, 0.25, 0.5, 0.25, 0.5, 0.5, 1.0, 0.5, 1.0, 0.375, 0.5, 0.375, 0.5, 0.625, 1.0, 0.625, 1.0, 0.5, 0.5, 0.5, 0.5, 0.75, 1.0, 0.75, 1.0, 0.625, 0.5, 0.625, 0.5, 0.875, 1.0, 0.875, 1.0, 0.75, 0.5, 0.75])
me_planttieloop_band_long_mesh.materials.append(mat_material_planttieloop_softgreen)
me_planttieloop_band_long_mesh.auto_texspace = False
me_planttieloop_band_long_mesh.update()
me_planttieloop_twine_spool_mesh = bpy.data.meshes.new('PlantTieLoop_Twine_Spool_Mesh')
me_planttieloop_twine_spool_mesh.from_pydata([(0.0, 0.14, -0.17), (0.0, 0.14, 0.17), (0.03623, 0.1352, -0.17), (0.03623, 0.1352, 0.17), (0.07, 0.1212, -0.17), (0.07, 0.1212, 0.17), (0.09899, 0.09899, -0.17), (0.09899, 0.09899, 0.17), (0.1212, 0.07, -0.17), (0.1212, 0.07, 0.17), (0.1352, 0.03623, -0.17), (0.1352, 0.03623, 0.17), (0.14, 0.0, -0.17), (0.14, 0.0, 0.17), (0.1352, -0.03623, -0.17), (0.1352, -0.03623, 0.17), (0.1212, -0.07, -0.17), (0.1212, -0.07, 0.17), (0.09899, -0.09899, -0.17), (0.09899, -0.09899, 0.17), (0.07, -0.1212, -0.17), (0.07, -0.1212, 0.17), (0.03623, -0.1352, -0.17), (0.03623, -0.1352, 0.17), (0.0, -0.14, -0.17), (0.0, -0.14, 0.17), (-0.03623, -0.1352, -0.17), (-0.03623, -0.1352, 0.17), (-0.07, -0.1212, -0.17), (-0.07, -0.1212, 0.17), (-0.09899, -0.09899, -0.17), (-0.09899, -0.09899, 0.17), (-0.1212, -0.07, -0.17), (-0.1212, -0.07, 0.17), (-0.1352, -0.03623, -0.17), (-0.1352, -0.03623, 0.17), (-0.14, 0.0, -0.17), (-0.14, 0.0, 0.17), (-0.1352, 0.03623, -0.17), (-0.1352, 0.03623, 0.17), (-0.1212, 0.07, -0.17), (-0.1212, 0.07, 0.17), (-0.09899, 0.09899, -0.17), (-0.09899, 0.09899, 0.17), (-0.07, 0.1212, -0.17), (-0.07, 0.1212, 0.17), (-0.03623, 0.1352, -0.17), (-0.03623, 0.1352, 0.17)], [], [(0, 1, 3, 2), (2, 3, 5, 4), (4, 5, 7, 6), (6, 7, 9, 8), (8, 9, 11, 10), (10, 11, 13, 12), (12, 13, 15, 14), (14, 15, 17, 16), (16, 17, 19, 18), (18, 19, 21, 20), (20, 21, 23, 22), (22, 23, 25, 24), (24, 25, 27, 26), (26, 27, 29, 28), (28, 29, 31, 30), (30, 31, 33, 32), (32, 33, 35, 34), (34, 35, 37, 36), (36, 37, 39, 38), (38, 39, 41, 40), (40, 41, 43, 42), (42, 43, 45, 44), (3, 1, 47, 45, 43, 41, 39, 37, 35, 33, 31, 29, 27, 25, 23, 21, 19, 17, 15, 13, 11, 9, 7, 5), (44, 45, 47, 46), (46, 47, 1, 0), (0, 2, 4, 6, 8, 10, 12, 14, 16, 18, 20, 22, 24, 26, 28, 30, 32, 34, 36, 38, 40, 42, 44, 46)])
_uv = me_planttieloop_twine_spool_mesh.uv_layers.new(name='UVMap')
_uv.uv.foreach_set('vector', [1.0, 0.5, 1.0, 1.0, 0.9583, 1.0, 0.9583, 0.5, 0.9583, 0.5, 0.9583, 1.0, 0.9167, 1.0, 0.9167, 0.5, 0.9167, 0.5, 0.9167, 1.0, 0.875, 1.0, 0.875, 0.5, 0.875, 0.5, 0.875, 1.0, 0.8333, 1.0, 0.8333, 0.5, 0.8333, 0.5, 0.8333, 1.0, 0.7917, 1.0, 0.7917, 0.5, 0.7917, 0.5, 0.7917, 1.0, 0.75, 1.0, 0.75, 0.5, 0.75, 0.5, 0.75, 1.0, 0.7083, 1.0, 0.7083, 0.5, 0.7083, 0.5, 0.7083, 1.0, 0.6667, 1.0, 0.6667, 0.5, 0.6667, 0.5, 0.6667, 1.0, 0.625, 1.0, 0.625, 0.5, 0.625, 0.5, 0.625, 1.0, 0.5833, 1.0, 0.5833, 0.5, 0.5833, 0.5, 0.5833, 1.0, 0.5417, 1.0, 0.5417, 0.5, 0.5417, 0.5, 0.5417, 1.0, 0.5, 1.0, 0.5, 0.5, 0.5, 0.5, 0.5, 1.0, 0.4583, 1.0, 0.4583, 0.5, 0.4583, 0.5, 0.4583, 1.0, 0.4167, 1.0, 0.4167, 0.5, 0.4167, 0.5, 0.4167, 1.0, 0.375, 1.0, 0.375, 0.5, 0.375, 0.5, 0.375, 1.0, 0.3333, 1.0, 0.3333, 0.5, 0.3333, 0.5, 0.3333, 1.0, 0.2917, 1.0, 0.2917, 0.5, 0.2917, 0.5, 0.2917, 1.0, 0.25, 1.0, 0.25, 0.5, 0.25, 0.5, 0.25, 1.0, 0.2083, 1.0, 0.2083, 0.5, 0.2083, 0.5, 0.2083, 1.0, 0.1667, 1.0, 0.1667, 0.5, 0.1667, 0.5, 0.1667, 1.0, 0.125, 1.0, 0.125, 0.5, 0.125, 0.5, 0.125, 1.0, 0.08333, 1.0, 0.08333, 0.5, 0.3121, 0.4818, 0.25, 0.49, 0.1879, 0.4818, 0.13, 0.4578, 0.08029, 0.4197, 0.04215, 0.37, 0.01818, 0.3121, 0.01, 0.25, 0.01818, 0.1879, 0.04215, 0.13, 0.08029, 0.08029, 0.13, 0.04215, 0.1879, 0.01818, 0.25, 0.01, 0.3121, 0.01818, 0.37, 0.04215, 0.4197, 0.08029, 0.4578, 0.13, 0.4818, 0.1879, 0.49, 0.25, 0.4818, 0.3121, 0.4578, 0.37, 0.4197, 0.4197, 0.37, 0.4578, 0.08333, 0.5, 0.08333, 1.0, 0.04167, 1.0, 0.04167, 0.5, 0.04167, 0.5, 0.04167, 1.0, -1.863e-07, 1.0, -1.863e-07, 0.5, 0.75, 0.49, 0.8121, 0.4818, 0.87, 0.4578, 0.9197, 0.4197, 0.9578, 0.37, 0.9818, 0.3121, 0.99, 0.25, 0.9818, 0.1879, 0.9578, 0.13, 0.9197, 0.08029, 0.87, 0.04215, 0.8121, 0.01818, 0.75, 0.01, 0.6879, 0.01818, 0.63, 0.04215, 0.5803, 0.08029, 0.5422, 0.13, 0.5182, 0.1879, 0.51, 0.25, 0.5182, 0.3121, 0.5422, 0.37, 0.5803, 0.4197, 0.63, 0.4578, 0.6879, 0.4818])
me_planttieloop_twine_spool_mesh.materials.append(mat_material_planttieloop_twine)
me_planttieloop_twine_spool_mesh.update()
me_planttieloop_twine_core_mesh = bpy.data.meshes.new('PlantTieLoop_Twine_Core_Mesh')
me_planttieloop_twine_core_mesh.from_pydata([(0.0, 0.06095, -0.185), (0.0, 0.065, -0.181), (0.0, 0.06095, 0.185), (0.0, 0.065, 0.181), (0.01883, 0.05797, -0.185), (0.02009, 0.06182, -0.181), (0.01883, 0.05797, 0.185), (0.02009, 0.06182, 0.181), (0.03583, 0.04931, -0.185), (0.03821, 0.05259, -0.181), (0.03583, 0.04931, 0.185), (0.03821, 0.05259, 0.181), (0.04931, 0.03583, -0.185), (0.05259, 0.03821, -0.181), (0.04931, 0.03583, 0.185), (0.05259, 0.03821, 0.181), (0.05797, 0.01883, -0.185), (0.06182, 0.02009, -0.181), (0.05797, 0.01883, 0.185), (0.06182, 0.02009, 0.181), (0.06095, 0.0, -0.185), (0.065, 0.0, -0.181), (0.06095, 0.0, 0.185), (0.065, 0.0, 0.181), (0.05797, -0.01883, -0.185), (0.06182, -0.02009, -0.181), (0.05797, -0.01883, 0.185), (0.06182, -0.02009, 0.181), (0.04931, -0.03583, -0.185), (0.05259, -0.03821, -0.181), (0.04931, -0.03583, 0.185), (0.05259, -0.03821, 0.181), (0.03583, -0.04931, -0.185), (0.03821, -0.05259, -0.181), (0.03583, -0.04931, 0.185), (0.03821, -0.05259, 0.181), (0.01883, -0.05797, -0.185), (0.02009, -0.06182, -0.181), (0.01883, -0.05797, 0.185), (0.02009, -0.06182, 0.181), (0.0, -0.06095, -0.185), (0.0, -0.065, -0.181), (0.0, -0.06095, 0.185), (0.0, -0.065, 0.181), (-0.01883, -0.05797, -0.185), (-0.02009, -0.06182, -0.181), (-0.01883, -0.05797, 0.185), (-0.02009, -0.06182, 0.181), (-0.03583, -0.04931, -0.185), (-0.03821, -0.05259, -0.181), (-0.03583, -0.04931, 0.185), (-0.03821, -0.05259, 0.181), (-0.04931, -0.03583, -0.185), (-0.05259, -0.03821, -0.181), (-0.04931, -0.03583, 0.185), (-0.05259, -0.03821, 0.181), (-0.05797, -0.01883, -0.185), (-0.06182, -0.02009, -0.181), (-0.05797, -0.01883, 0.185), (-0.06182, -0.02009, 0.181), (-0.06095, 0.0, -0.185), (-0.065, 0.0, -0.181), (-0.06095, 0.0, 0.185), (-0.065, 0.0, 0.181), (-0.05797, 0.01883, -0.185), (-0.06182, 0.02009, -0.181), (-0.05797, 0.01883, 0.185), (-0.06182, 0.02009, 0.181), (-0.04931, 0.03583, -0.185), (-0.05259, 0.03821, -0.181), (-0.04931, 0.03583, 0.185), (-0.05259, 0.03821, 0.181), (-0.03583, 0.04931, -0.185), (-0.03821, 0.05259, -0.181), (-0.03583, 0.04931, 0.185), (-0.03821, 0.05259, 0.181), (-0.01883, 0.05797, -0.185), (-0.02009, 0.06182, -0.181), (-0.01883, 0.05797, 0.185), (-0.02009, 0.06182, 0.181)], [], [(1, 5, 4, 0), (7, 3, 2, 6), (5, 9, 8, 4), (11, 7, 6, 10), (9, 13, 12, 8), (15, 11, 10, 14), (13, 17, 16, 12), (19, 15, 14, 18), (17, 21, 20, 16), (23, 19, 18, 22), (21, 25, 24, 20), (27, 23, 22, 26), (25, 29, 28, 24), (31, 27, 26, 30), (29, 33, 32, 28), (35, 31, 30, 34), (33, 37, 36, 32), (39, 35, 34, 38), (37, 41, 40, 36), (43, 39, 38, 42), (41, 45, 44, 40), (47, 43, 42, 46), (45, 49, 48, 44), (51, 47, 46, 50), (49, 53, 52, 48), (55, 51, 50, 54), (53, 57, 56, 52), (59, 55, 54, 58), (57, 61, 60, 56), (63, 59, 58, 62), (61, 65, 64, 60), (67, 63, 62, 66), (65, 69, 68, 64), (71, 67, 66, 70), (69, 73, 72, 68), (75, 71, 70, 74), (73, 77, 76, 72), (79, 75, 74, 78), (77, 1, 0, 76), (3, 79, 78, 2), (0, 4, 8, 12, 16, 20, 24, 28, 32, 36, 40, 44, 48, 52, 56, 60, 64, 68, 72, 76), (1, 3, 7, 5), (77, 79, 3, 1), (6, 2, 78, 74, 70, 66, 62, 58, 54, 50, 46, 42, 38, 34, 30, 26, 22, 18, 14, 10), (5, 7, 11, 9), (9, 11, 15, 13), (13, 15, 19, 17), (17, 19, 23, 21), (21, 23, 27, 25), (25, 27, 31, 29), (29, 31, 35, 33), (33, 35, 39, 37), (37, 39, 43, 41), (41, 43, 47, 45), (45, 47, 51, 49), (49, 51, 55, 53), (53, 55, 59, 57), (57, 59, 63, 61), (61, 63, 67, 65), (65, 67, 71, 69), (69, 71, 75, 73), (73, 75, 79, 77)])
_uv = me_planttieloop_twine_core_mesh.uv_layers.new(name='UVMap')
_uv.uv.foreach_set('vector', [0.75, 0.49, 0.8242, 0.4783, 0.8195, 0.464, 0.75, 0.475, 0.3242, 0.4783, 0.25, 0.49, 0.25, 0.475, 0.3195, 0.464, 0.8242, 0.4783, 0.8911, 0.4442, 0.8823, 0.4321, 0.8195, 0.464, 0.3911, 0.4442, 0.3242, 0.4783, 0.3195, 0.464, 0.3823, 0.4321, 0.8911, 0.4442, 0.9442, 0.3911, 0.9321, 0.3823, 0.8823, 0.4321, 0.4442, 0.3911, 0.3911, 0.4442, 0.3823, 0.4321, 0.4321, 0.3823, 0.9442, 0.3911, 0.9783, 0.3242, 0.964, 0.3195, 0.9321, 0.3823, 0.4783, 0.3242, 0.4442, 0.3911, 0.4321, 0.3823, 0.464, 0.3195, 0.9783, 0.3242, 0.99, 0.25, 0.975, 0.25, 0.964, 0.3195, 0.49, 0.25, 0.4783, 0.3242, 0.464, 0.3195, 0.475, 0.25, 0.99, 0.25, 0.9783, 0.1758, 0.964, 0.1805, 0.975, 0.25, 0.4783, 0.1758, 0.49, 0.25, 0.475, 0.25, 0.464, 0.1805, 0.9783, 0.1758, 0.9442, 0.1089, 0.9321, 0.1177, 0.964, 0.1805, 0.4442, 0.1089, 0.4783, 0.1758, 0.464, 0.1805, 0.4321, 0.1177, 0.9442, 0.1089, 0.8911, 0.05584, 0.8823, 0.06793, 0.9321, 0.1177, 0.3911, 0.05584, 0.4442, 0.1089, 0.4321, 0.1177, 0.3823, 0.06793, 0.8911, 0.05584, 0.8242, 0.02175, 0.8195, 0.03597, 0.8823, 0.06793, 0.3242, 0.02175, 0.3911, 0.05584, 0.3823, 0.06793, 0.3195, 0.03597, 0.8242, 0.02175, 0.75, 0.01, 0.75, 0.02495, 0.8195, 0.03597, 0.25, 0.01, 0.3242, 0.02175, 0.3195, 0.03597, 0.25, 0.02495, 0.75, 0.01, 0.6758, 0.02175, 0.6805, 0.03597, 0.75, 0.02495, 0.1758, 0.02175, 0.25, 0.01, 0.25, 0.02495, 0.1805, 0.03597, 0.6758, 0.02175, 0.6089, 0.05584, 0.6177, 0.06793, 0.6805, 0.03597, 0.1089, 0.05584, 0.1758, 0.02175, 0.1805, 0.03597, 0.1177, 0.06793, 0.6089, 0.05584, 0.5558, 0.1089, 0.5679, 0.1177, 0.6177, 0.06793, 0.05584, 0.1089, 0.1089, 0.05584, 0.1177, 0.06793, 0.06793, 0.1177, 0.5558, 0.1089, 0.5217, 0.1758, 0.536, 0.1805, 0.5679, 0.1177, 0.02175, 0.1758, 0.05584, 0.1089, 0.06793, 0.1177, 0.03597, 0.1805, 0.5217, 0.1758, 0.51, 0.25, 0.525, 0.25, 0.536, 0.1805, 0.01, 0.25, 0.02175, 0.1758, 0.03597, 0.1805, 0.02495, 0.25, 0.51, 0.25, 0.5217, 0.3242, 0.536, 0.3195, 0.525, 0.25, 0.02175, 0.3242, 0.01, 0.25, 0.02495, 0.25, 0.03597, 0.3195, 0.5217, 0.3242, 0.5558, 0.3911, 0.5679, 0.3823, 0.536, 0.3195, 0.05584, 0.3911, 0.02175, 0.3242, 0.03597, 0.3195, 0.06793, 0.3823, 0.5558, 0.3911, 0.6089, 0.4442, 0.6177, 0.4321, 0.5679, 0.3823, 0.1089, 0.4442, 0.05584, 0.3911, 0.06793, 0.3823, 0.1177, 0.4321, 0.6089, 0.4442, 0.6758, 0.4783, 0.6805, 0.464, 0.6177, 0.4321, 0.1758, 0.4783, 0.1089, 0.4442, 0.1177, 0.4321, 0.1805, 0.464, 0.6758, 0.4783, 0.75, 0.49, 0.75, 0.475, 0.6805, 0.464, 0.25, 0.49, 0.1758, 0.4783, 0.1805, 0.464, 0.25, 0.475, 0.75, 0.475, 0.8195, 0.464, 0.8823, 0.4321, 0.9321, 0.3823, 0.964, 0.3195, 0.975, 0.25, 0.964, 0.1805, 0.9321, 0.1177, 0.8823, 0.06793, 0.8195, 0.03597, 0.75, 0.02495, 0.6805, 0.03597, 0.6177, 0.06793, 0.5679, 0.1177, 0.536, 0.1805, 0.525, 0.25, 0.536, 0.3195, 0.5679, 0.3823, 0.6177, 0.4321, 0.6805, 0.464, 1.0, 0.5054, 1.0, 0.9946, 0.95, 0.9946, 0.95, 0.5054, 0.05, 0.5054, 0.05, 0.9946, -1.565e-07, 0.9946, -1.565e-07, 0.5054, 0.3195, 0.464, 0.25, 0.475, 0.1805, 0.464, 0.1177, 0.4321, 0.06793, 0.3823, 0.03597, 0.3195, 0.02495, 0.25, 0.03597, 0.1805, 0.06793, 0.1177, 0.1177, 0.06793, 0.1805, 0.03597, 0.25, 0.02495, 0.3195, 0.03597, 0.3823, 0.06793, 0.4321, 0.1177, 0.464, 0.1805, 0.475, 0.25, 0.464, 0.3195, 0.4321, 0.3823, 0.3823, 0.4321, 0.95, 0.5054, 0.95, 0.9946, 0.9, 0.9946, 0.9, 0.5054, 0.9, 0.5054, 0.9, 0.9946, 0.85, 0.9946, 0.85, 0.5054, 0.85, 0.5054, 0.85, 0.9946, 0.8, 0.9946, 0.8, 0.5054, 0.8, 0.5054, 0.8, 0.9946, 0.75, 0.9946, 0.75, 0.5054, 0.75, 0.5054, 0.75, 0.9946, 0.7, 0.9946, 0.7, 0.5054, 0.7, 0.5054, 0.7, 0.9946, 0.65, 0.9946, 0.65, 0.5054, 0.65, 0.5054, 0.65, 0.9946, 0.6, 0.9946, 0.6, 0.5054, 0.6, 0.5054, 0.6, 0.9946, 0.55, 0.9946, 0.55, 0.5054, 0.55, 0.5054, 0.55, 0.9946, 0.5, 0.9946, 0.5, 0.5054, 0.5, 0.5054, 0.5, 0.9946, 0.45, 0.9946, 0.45, 0.5054, 0.45, 0.5054, 0.45, 0.9946, 0.4, 0.9946, 0.4, 0.5054, 0.4, 0.5054, 0.4, 0.9946, 0.35, 0.9946, 0.35, 0.5054, 0.35, 0.5054, 0.35, 0.9946, 0.3, 0.9946, 0.3, 0.5054, 0.3, 0.5054, 0.3, 0.9946, 0.25, 0.9946, 0.25, 0.5054, 0.25, 0.5054, 0.25, 0.9946, 0.2, 0.9946, 0.2, 0.5054, 0.2, 0.5054, 0.2, 0.9946, 0.15, 0.9946, 0.15, 0.5054, 0.15, 0.5054, 0.15, 0.9946, 0.1, 0.9946, 0.1, 0.5054, 0.1, 0.5054, 0.1, 0.9946, 0.05, 0.9946, 0.05, 0.5054])
me_planttieloop_twine_core_mesh.materials.append(mat_material_planttieloop_core)
me_planttieloop_twine_core_mesh.update()
me_planttieloop_twine_core_mesh.normals_split_custom_set([tuple(v) for v in zip(*[iter([-5.338e-05, 0.9999, -0.01067, 0.309, 0.951, -0.01066, 0.00409, 0.01268, -0.9999, 5.527e-05, 0.01332, -0.9999, 0.3091, 0.951, 0.01067, 2.173e-05, 0.9999, 0.01066, 2.757e-05, 0.01332, 0.9999, 0.004063, 0.01268, 0.9999, 0.3089, 0.951, -0.01067, 0.5877, 0.809, -0.01066, 0.007807, 0.01079, -0.9999, 0.004166, 0.01265, -0.9999, 0.5878, 0.8089, 0.01068, 0.309, 0.951, 0.01066, 0.004141, 0.01266, 0.9999, 0.007781, 0.0108, 0.9999, 0.5877, 0.809, -0.01067, 0.809, 0.5878, -0.01066, 0.01076, 0.007851, -0.9999, 0.007873, 0.01074, -0.9999, 0.809, 0.5877, 0.01067, 0.5878, 0.809, 0.01066, 0.007853, 0.01076, 0.9999, 0.01074, 0.007871, 0.9999, 0.8089, 0.5878, -0.01067, 0.951, 0.309, -0.01066, 0.01266, 0.004142, -0.9999, 0.0108, 0.007782, -0.9999, 0.951, 0.3089, 0.01068, 0.809, 0.5877, 0.01066, 0.01079, 0.007807, 0.9999, 0.01264, 0.004167, 0.9999, 0.951, 0.3091, -0.01068, 0.9999, 2.147e-05, -0.01066, 0.01332, 2.683e-05, -0.9999, 0.01268, 0.004062, -0.9999, 0.9999, -5.355e-05, 0.01067, 0.951, 0.309, 0.01066, 0.01268, 0.00409, 0.9999, 0.01332, 5.494e-05, 0.9999, 0.9999, 5.355e-05, -0.01067, 0.951, -0.309, -0.01066, 0.01268, -0.00409, -0.9999, 0.01332, -5.494e-05, -0.9999, 0.951, -0.3091, 0.01068, 0.9999, -2.147e-05, 0.01066, 0.01332, -2.683e-05, 0.9999, 0.01268, -0.004062, 0.9999, 0.951, -0.3089, -0.01068, 0.809, -0.5877, -0.01066, 0.01079, -0.007807, -0.9999, 0.01264, -0.004167, -0.9999, 0.8089, -0.5878, 0.01067, 0.951, -0.309, 0.01066, 0.01266, -0.004142, 0.9999, 0.0108, -0.007782, 0.9999, 0.809, -0.5877, -0.01067, 0.5878, -0.809, -0.01066, 0.007853, -0.01076, -0.9999, 0.01074, -0.007871, -0.9999, 0.5877, -0.809, 0.01067, 0.809, -0.5878, 0.01066, 0.01076, -0.007851, 0.9999, 0.007873, -0.01074, 0.9999, 0.5878, -0.8089, -0.01068, 0.309, -0.951, -0.01066, 0.004141, -0.01266, -0.9999, 0.007781, -0.0108, -0.9999, 0.3089, -0.951, 0.01067, 0.5877, -0.809, 0.01066, 0.007807, -0.01079, 0.9999, 0.004166, -0.01265, 0.9999, 0.3091, -0.951, -0.01067, 2.173e-05, -0.9999, -0.01066, 2.757e-05, -0.01332, -0.9999, 0.004063, -0.01268, -0.9999, -5.338e-05, -0.9999, 0.01067, 0.309, -0.951, 0.01066, 0.00409, -0.01268, 0.9999, 5.527e-05, -0.01332, 0.9999, 5.338e-05, -0.9999, -0.01067, -0.309, -0.951, -0.01066, -0.00409, -0.01268, -0.9999, -5.527e-05, -0.01332, -0.9999, -0.3091, -0.951, 0.01067, -2.173e-05, -0.9999, 0.01066, -2.757e-05, -0.01332, 0.9999, -0.004063, -0.01268, 0.9999, -0.3089, -0.951, -0.01067, -0.5877, -0.809, -0.01066, -0.007807, -0.01079, -0.9999, -0.004166, -0.01265, -0.9999, -0.5878, -0.8089, 0.01068, -0.309, -0.951, 0.01066, -0.004141, -0.01266, 0.9999, -0.007781, -0.0108, 0.9999, -0.5877, -0.809, -0.01067, -0.809, -0.5878, -0.01066, -0.01076, -0.007851, -0.9999, -0.007873, -0.01074, -0.9999, -0.809, -0.5877, 0.01067, -0.5878, -0.809, 0.01066, -0.007853, -0.01076, 0.9999, -0.01074, -0.007871, 0.9999, -0.8089, -0.5878, -0.01067, -0.951, -0.309, -0.01066, -0.01266, -0.004142, -0.9999, -0.0108, -0.007782, -0.9999, -0.951, -0.3089, 0.01068, -0.809, -0.5877, 0.01066, -0.01079, -0.007807, 0.9999, -0.01264, -0.004167, 0.9999, -0.951, -0.3091, -0.01068, -0.9999, -2.147e-05, -0.01066, -0.01332, -2.683e-05, -0.9999, -0.01268, -0.004062, -0.9999, -0.9999, 5.355e-05, 0.01067, -0.951, -0.309, 0.01066, -0.01268, -0.00409, 0.9999, -0.01332, -5.494e-05, 0.9999, -0.9999, -5.355e-05, -0.01067, -0.951, 0.309, -0.01066, -0.01268, 0.00409, -0.9999, -0.01332, 5.494e-05, -0.9999, -0.951, 0.3091, 0.01068, -0.9999, 2.147e-05, 0.01066, -0.01332, 2.683e-05, 0.9999, -0.01268, 0.004062, 0.9999, -0.951, 0.3089, -0.01068, -0.809, 0.5877, -0.01066, -0.01079, 0.007807, -0.9999, -0.01264, 0.004167, -0.9999, -0.8089, 0.5878, 0.01067, -0.951, 0.309, 0.01066, -0.01266, 0.004142, 0.9999, -0.0108, 0.007782, 0.9999, -0.809, 0.5877, -0.01067, -0.5878, 0.809, -0.01066, -0.007853, 0.01076, -0.9999, -0.01074, 0.007871, -0.9999, -0.5877, 0.809, 0.01067, -0.809, 0.5878, 0.01066, -0.01076, 0.007851, 0.9999, -0.007873, 0.01074, 0.9999, -0.5878, 0.8089, -0.01068, -0.309, 0.951, -0.01066, -0.004141, 0.01266, -0.9999, -0.007781, 0.0108, -0.9999, -0.3089, 0.951, 0.01067, -0.5877, 0.809, 0.01066, -0.007807, 0.01079, 0.9999, -0.004166, 0.01265, 0.9999, -0.3091, 0.951, -0.01067, -2.173e-05, 0.9999, -0.01066, -2.757e-05, 0.01332, -0.9999, -0.004063, 0.01268, -0.9999, 5.338e-05, 0.9999, 0.01067, -0.309, 0.951, 0.01066, -0.00409, 0.01268, 0.9999, -5.527e-05, 0.01332, 0.9999, 1.04e-06, 0.01337, -0.9999, 0.004134, 0.01272, -0.9999, 0.007862, 0.01082, -0.9999, 0.01082, 0.00786, -0.9999, 0.01272, 0.004132, -0.9999, 0.01337, -9.895e-07, -0.9999, 0.01272, -0.004134, -0.9999, 0.01082, -0.007862, -0.9999, 0.007861, -0.01082, -0.9999, 0.004132, -0.01272, -0.9999, -9.388e-07, -0.01337, -0.9999, -0.004134, -0.01272, -0.9999, -0.007862, -0.01082, -0.9999, -0.01082, -0.00786, -0.9999, -0.01272, -0.004132, -0.9999, -0.01337, 9.895e-07, -0.9999, -0.01272, 0.004134, -0.9999, -0.01082, 0.007862, -0.9999, -0.00786, 0.01082, -0.9999, -0.004132, 0.01272, -0.9999, 1.207e-05, 0.9999, -0.01072, 1.206e-05, 0.9999, 0.01072, 0.309, 0.951, 0.01072, 0.309, 0.951, -0.01072, -0.309, 0.951, -0.01072, -0.309, 0.951, 0.01072, -1.207e-05, 0.9999, 0.01072, -1.206e-05, 0.9999, -0.01072, 0.004132, 0.01272, 0.9999, -1.05e-06, 0.01337, 0.9999, -0.004134, 0.01272, 0.9999, -0.007862, 0.01082, 0.9999, -0.01082, 0.00786, 0.9999, -0.01272, 0.004132, 0.9999, -0.01337, -9.895e-07, 0.9999, -0.01272, -0.004134, 0.9999, -0.01082, -0.007862, 0.9999, -0.007861, -0.01082, 0.9999, -0.004132, -0.01272, 0.9999, 9.288e-07, -0.01337, 0.9999, 0.004134, -0.01272, 0.9999, 0.007862, -0.01082, 0.9999, 0.01082, -0.00786, 0.9999, 0.01272, -0.004132, 0.9999, 0.01337, 9.895e-07, 0.9999, 0.01272, 0.004134, 0.9999, 0.01082, 0.007862, 0.9999, 0.00786, 0.01082, 0.9999, 0.309, 0.951, -0.01072, 0.309, 0.951, 0.01072, 0.5877, 0.809, 0.01072, 0.5877, 0.809, -0.01072, 0.5878, 0.809, -0.01072, 0.5878, 0.809, 0.01072, 0.809, 0.5878, 0.01072, 0.809, 0.5878, -0.01072, 0.809, 0.5877, -0.01072, 0.809, 0.5877, 0.01072, 0.951, 0.309, 0.01072, 0.951, 0.309, -0.01072, 0.951, 0.309, -0.01072, 0.951, 0.309, 0.01072, 0.9999, 1.22e-05, 0.01072, 0.9999, 1.219e-05, -0.01072, 0.9999, -1.22e-05, -0.01072, 0.9999, -1.219e-05, 0.01072, 0.951, -0.309, 0.01072, 0.951, -0.309, -0.01072, 0.951, -0.309, -0.01072, 0.951, -0.309, 0.01072, 0.809, -0.5877, 0.01072, 0.809, -0.5877, -0.01072, 0.809, -0.5878, -0.01072, 0.809, -0.5878, 0.01072, 0.5878, -0.809, 0.01072, 0.5878, -0.809, -0.01072, 0.5877, -0.809, -0.01072, 0.5877, -0.809, 0.01072, 0.309, -0.951, 0.01072, 0.309, -0.951, -0.01072, 0.309, -0.951, -0.01072, 0.309, -0.951, 0.01072, 1.207e-05, -0.9999, 0.01072, 1.206e-05, -0.9999, -0.01072, -1.207e-05, -0.9999, -0.01072, -1.206e-05, -0.9999, 0.01072, -0.309, -0.951, 0.01072, -0.309, -0.951, -0.01072, -0.309, -0.951, -0.01072, -0.309, -0.951, 0.01072, -0.5877, -0.809, 0.01072, -0.5877, -0.809, -0.01072, -0.5878, -0.809, -0.01072, -0.5878, -0.809, 0.01072, -0.809, -0.5878, 0.01072, -0.809, -0.5878, -0.01072, -0.809, -0.5877, -0.01072, -0.809, -0.5877, 0.01072, -0.951, -0.309, 0.01072, -0.951, -0.309, -0.01072, -0.951, -0.309, -0.01072, -0.951, -0.309, 0.01072, -0.9999, -1.22e-05, 0.01072, -0.9999, -1.219e-05, -0.01072, -0.9999, 1.22e-05, -0.01072, -0.9999, 1.219e-05, 0.01072, -0.951, 0.309, 0.01072, -0.951, 0.309, -0.01072, -0.951, 0.309, -0.01072, -0.951, 0.309, 0.01072, -0.809, 0.5877, 0.01072, -0.809, 0.5877, -0.01072, -0.809, 0.5878, -0.01072, -0.809, 0.5878, 0.01072, -0.5878, 0.809, 0.01072, -0.5878, 0.809, -0.01072, -0.5877, 0.809, -0.01072, -0.5877, 0.809, 0.01072, -0.309, 0.951, 0.01072, -0.309, 0.951, -0.01072])] * 3)])
me_planttieloop_twine_end_mesh = bpy.data.meshes.new('PlantTieLoop_Twine_End_Mesh')
me_planttieloop_twine_end_mesh.from_pydata([(0.2694, 0.19, -0.1234), (0.2634, 0.1836, -0.1206), (0.2613, 0.1751, -0.1234), (0.2643, 0.1695, -0.13), (0.2706, 0.17, -0.1366), (0.2766, 0.1764, -0.1394), (0.2787, 0.1849, -0.1366), (0.2757, 0.1905, -0.13), (0.3794, 0.13, -0.02335), (0.3713, 0.1257, -0.02394), (0.3683, 0.118, -0.02808), (0.3721, 0.1116, -0.03334), (0.3806, 0.11, -0.03665), (0.3887, 0.1143, -0.03606), (0.3917, 0.122, -0.03192), (0.3879, 0.1284, -0.02666), (0.3296, 0.04058, 0.1057), (0.3225, 0.03938, 0.09995), (0.3198, 0.03269, 0.09428), (0.3231, 0.02443, 0.09196), (0.3304, 0.01942, 0.09435), (0.3375, 0.02062, 0.1), (0.3402, 0.02731, 0.1057), (0.3369, 0.03557, 0.108), (0.2204, 0.0009879, 0.2048), (0.2143, 0.000372, 0.1979), (0.2116, -0.00632, 0.1922), (0.2138, -0.01517, 0.1911), (0.2196, -0.02099, 0.1952), (0.2257, -0.02037, 0.2021), (0.2284, -0.01368, 0.2078), (0.2262, -0.004833, 0.2089)], [], [(0, 8, 15, 7), (1, 9, 8, 0), (2, 10, 9, 1), (3, 11, 10, 2), (4, 12, 11, 3), (5, 13, 12, 4), (6, 14, 13, 5), (7, 15, 14, 6), (8, 16, 23, 15), (9, 17, 16, 8), (10, 18, 17, 9), (11, 19, 18, 10), (12, 20, 19, 11), (13, 21, 20, 12), (14, 22, 21, 13), (15, 23, 22, 14), (16, 24, 31, 23), (17, 25, 24, 16), (18, 26, 25, 17), (19, 27, 26, 18), (20, 28, 27, 19), (21, 29, 28, 20), (22, 30, 29, 21), (23, 31, 30, 22)])
me_planttieloop_twine_end_mesh.polygons.foreach_set('use_smooth', [True] * 24)
_uv = me_planttieloop_twine_end_mesh.uv_layers.new(name='UVMap')
_uv.uv.foreach_set('vector', [0.0, 1.0, 0.3333, 1.0, 0.3333, 0.875, 0.0, 0.875, 0.0, 0.125, 0.3333, 0.125, 0.3333, 0.0, 0.0, 0.0, 0.0, 0.25, 0.3333, 0.25, 0.3333, 0.125, 0.0, 0.125, 0.0, 0.375, 0.3333, 0.375, 0.3333, 0.25, 0.0, 0.25, 0.0, 0.5, 0.3333, 0.5, 0.3333, 0.375, 0.0, 0.375, 0.0, 0.625, 0.3333, 0.625, 0.3333, 0.5, 0.0, 0.5, 0.0, 0.75, 0.3333, 0.75, 0.3333, 0.625, 0.0, 0.625, 0.0, 0.875, 0.3333, 0.875, 0.3333, 0.75, 0.0, 0.75, 0.3333, 1.0, 0.6667, 1.0, 0.6667, 0.875, 0.3333, 0.875, 0.3333, 0.125, 0.6667, 0.125, 0.6667, 0.0, 0.3333, 0.0, 0.3333, 0.25, 0.6667, 0.25, 0.6667, 0.125, 0.3333, 0.125, 0.3333, 0.375, 0.6667, 0.375, 0.6667, 0.25, 0.3333, 0.25, 0.3333, 0.5, 0.6667, 0.5, 0.6667, 0.375, 0.3333, 0.375, 0.3333, 0.625, 0.6667, 0.625, 0.6667, 0.5, 0.3333, 0.5, 0.3333, 0.75, 0.6667, 0.75, 0.6667, 0.625, 0.3333, 0.625, 0.3333, 0.875, 0.6667, 0.875, 0.6667, 0.75, 0.3333, 0.75, 0.6667, 1.0, 1.0, 1.0, 1.0, 0.875, 0.6667, 0.875, 0.6667, 0.125, 1.0, 0.125, 1.0, 0.0, 0.6667, 0.0, 0.6667, 0.25, 1.0, 0.25, 1.0, 0.125, 0.6667, 0.125, 0.6667, 0.375, 1.0, 0.375, 1.0, 0.25, 0.6667, 0.25, 0.6667, 0.5, 1.0, 0.5, 1.0, 0.375, 0.6667, 0.375, 0.6667, 0.625, 1.0, 0.625, 1.0, 0.5, 0.6667, 0.5, 0.6667, 0.75, 1.0, 0.75, 1.0, 0.625, 0.6667, 0.625, 0.6667, 0.875, 1.0, 0.875, 1.0, 0.75, 0.6667, 0.75])
me_planttieloop_twine_end_mesh.materials.append(mat_material_planttieloop_twinelight)
me_planttieloop_twine_end_mesh.auto_texspace = False
me_planttieloop_twine_end_mesh.update()

# ---- objects
ob_planttieloop_mainloop = bpy.data.objects.new('PlantTieLoop_MainLoop', me_planttieloop_mainloop_mesh)
ob_planttieloop_knot = bpy.data.objects.new('PlantTieLoop_Knot', me_planttieloop_knot_mesh)
ob_planttieloop_tail_left = bpy.data.objects.new('PlantTieLoop_Tail_Left', me_planttieloop_tail_left_mesh)
ob_planttieloop_tail_right = bpy.data.objects.new('PlantTieLoop_Tail_Right', me_planttieloop_tail_right_mesh)
ob_planttieloop_clip_back = bpy.data.objects.new('PlantTieLoop_Clip_Back', me_planttieloop_clip_back_mesh)
ob_planttieloop_clip_front = bpy.data.objects.new('PlantTieLoop_Clip_Front', me_planttieloop_clip_front_mesh)
ob_planttieloop_band_short = bpy.data.objects.new('PlantTieLoop_Band_Short', me_planttieloop_band_short_mesh)
ob_planttieloop_band_long = bpy.data.objects.new('PlantTieLoop_Band_Long', me_planttieloop_band_long_mesh)
ob_planttieloop_twine_spool = bpy.data.objects.new('PlantTieLoop_Twine_Spool', me_planttieloop_twine_spool_mesh)
ob_planttieloop_twine_core = bpy.data.objects.new('PlantTieLoop_Twine_Core', me_planttieloop_twine_core_mesh)
ob_planttieloop_twine_end = bpy.data.objects.new('PlantTieLoop_Twine_End', me_planttieloop_twine_end_mesh)
ob_planttieloop_key_light = bpy.data.objects.new('PlantTieLoop_Key_Light', light_area)
ob_camera = bpy.data.objects.new('Camera', cam_camera_001)

# ---- transforms, parenting, visibility, modifiers, constraints
ob_planttieloop_mainloop.location = (0.0, 0.0, 0.0)
ob_planttieloop_knot.location = (0.265, -0.045, 0.29)
_m = ob_planttieloop_knot.modifiers.new('Weighted corners', 'WEIGHTED_NORMAL')
ob_planttieloop_tail_left.location = (0.0, 0.0, 0.0)
ob_planttieloop_tail_right.location = (0.0, 0.0, 0.0)
ob_planttieloop_clip_back.location = (-0.39, -0.02, 0.28)
ob_planttieloop_clip_back.rotation_euler = (0.0, 0.0, -0.1745)
_m = ob_planttieloop_clip_back.modifiers.new('Soft bevel', 'BEVEL')
_m.width = 0.018
_m.width_pct = 0.018
_m.segments = 2
_m = ob_planttieloop_clip_back.modifiers.new('Weighted corners', 'WEIGHTED_NORMAL')
ob_planttieloop_clip_front.location = (-0.315, -0.065, 0.28)
ob_planttieloop_clip_front.rotation_euler = (0.0, 0.0, -0.1745)
_m = ob_planttieloop_clip_front.modifiers.new('Soft bevel', 'BEVEL')
_m.width = 0.014
_m.width_pct = 0.014
_m.segments = 2
_m = ob_planttieloop_clip_front.modifiers.new('Weighted corners', 'WEIGHTED_NORMAL')
ob_planttieloop_band_short.location = (0.0, 0.0, 0.0)
ob_planttieloop_band_long.location = (0.0, 0.0, 0.0)
ob_planttieloop_twine_spool.location = (0.12, 0.18, -0.19)
ob_planttieloop_twine_spool.rotation_euler = (0.0, 1.571, 0.0)
_m = ob_planttieloop_twine_spool.modifiers.new('Soft bevel', 'BEVEL')
_m.width = 0.006
_m.width_pct = 0.006
_m = ob_planttieloop_twine_spool.modifiers.new('Weighted corners', 'WEIGHTED_NORMAL')
ob_planttieloop_twine_core.location = (0.12, 0.18, -0.19)
ob_planttieloop_twine_core.rotation_euler = (0.0, 1.571, 0.0)
ob_planttieloop_twine_end.location = (0.0, 0.0, 0.0)
ob_planttieloop_key_light.location = (-2.2, -3.0, 2.6)
ob_camera.location = (1.25, -2.0, 1.05)
ob_camera.rotation_euler = (1.184, -3.588e-08, 0.5519)

# ---- collection membership
col_collection.objects.link(ob_planttieloop_mainloop)
col_collection.objects.link(ob_planttieloop_knot)
col_collection.objects.link(ob_planttieloop_tail_left)
col_collection.objects.link(ob_planttieloop_tail_right)
col_collection.objects.link(ob_planttieloop_clip_back)
col_collection.objects.link(ob_planttieloop_clip_front)
col_collection.objects.link(ob_planttieloop_band_short)
col_collection.objects.link(ob_planttieloop_band_long)
col_collection.objects.link(ob_planttieloop_twine_spool)
col_collection.objects.link(ob_planttieloop_twine_core)
col_collection.objects.link(ob_planttieloop_twine_end)
col_collection.objects.link(ob_planttieloop_key_light)
col_collection.objects.link(ob_camera)

# ---- scene / render settings (as saved in the file)
scene.camera = ob_camera
scene.frame_start = 1; scene.frame_end = 250; scene.frame_set(1)
scene.render.engine = 'BLENDER_EEVEE_NEXT'
scene.render.resolution_x = 1024
scene.render.resolution_y = 1024
scene.render.film_transparent = True
scene.render.bake_bias = 0.0
scene.render.bake_samples = 0
scene.cycles.sampling_pattern = 'TABULATED_SOBOL'
scene.eevee.use_volume_custom_range = False
scene.view_settings.look = 'AgX - Medium High Contrast'
bpy.context.view_layer.update()
